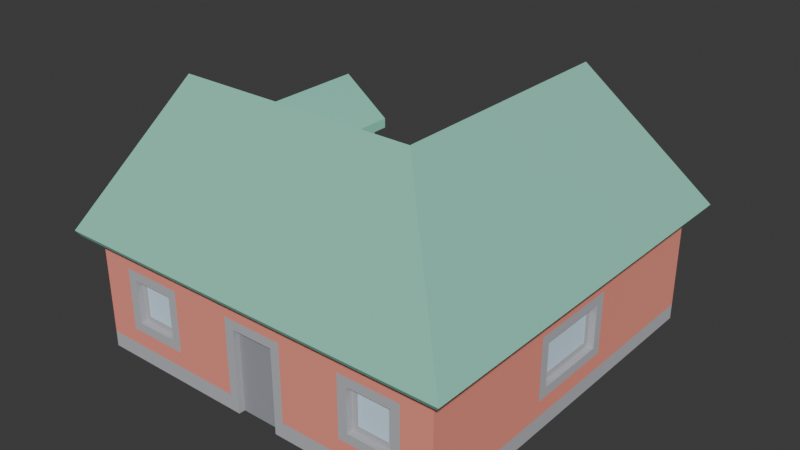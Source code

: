 # Source: House2.blend  (saved by Blender 4.1.24; exported with 4.5.12 LTS)
import bpy
from mathutils import Matrix  # noqa: F401  (used for matrix-valued properties, if any)

bpy.ops.wm.read_factory_settings(use_empty=True)
scene = bpy.context.scene
scene.name = 'Scene'

# ---- materials (node trees are filled in below, after node groups)
mat_border = bpy.data.materials.new('border')
mat_border.use_backface_culling = True
mat_border.use_transparent_shadow = False
mat_border.diffuse_color = (0.5608, 0.5686, 0.6, 1.0)
mat_window = bpy.data.materials.new('window')
mat_window.use_backface_culling = True
mat_window.use_transparent_shadow = False
mat_window.diffuse_color = (0.7373, 0.8863, 1.0, 1.0)
mat_door = bpy.data.materials.new('door')
mat_door.use_backface_culling = True
mat_door.use_transparent_shadow = False
mat_door.diffuse_color = (0.3882, 0.4, 0.4471, 1.0)
mat_roof = bpy.data.materials.new('roof')
mat_roof.use_backface_culling = True
mat_roof.use_transparent_shadow = False
mat_roof.diffuse_color = (0.3373, 0.7373, 0.6, 1.0)
mat_defaultmat = bpy.data.materials.new('_defaultMat')
mat_defaultmat.use_backface_culling = True
mat_defaultmat.use_transparent_shadow = False
mat_defaultmat.diffuse_color = (0.9528, 0.3748, 0.2921, 1.0)

# ---- material node trees
mat_border.use_nodes = True; mat_border.node_tree.nodes.clear()
_N = mat_border.node_tree.nodes; _L = mat_border.node_tree.links
n0 = _N.new('ShaderNodeBsdfPrincipled'); n0.name = 'Principled BSDF'; n0.location = (10, 300)
n0.inputs[0].default_value = (0.5608, 0.5686, 0.6, 1.0)
n0.inputs[1].default_value = 0.4
n0.inputs[2].default_value = 1.0
n0.inputs[20].default_value = 0.0
n1 = _N.new('ShaderNodeOutputMaterial'); n1.name = 'Material Output'; n1.location = (300, 300)
_L.new(n0.outputs[0], n1.inputs[0])
n1.is_active_output = True
mat_window.use_nodes = True; mat_window.node_tree.nodes.clear()
_N = mat_window.node_tree.nodes; _L = mat_window.node_tree.links
n0 = _N.new('ShaderNodeBsdfPrincipled'); n0.name = 'Principled BSDF'; n0.location = (10, 300)
n0.inputs[0].default_value = (0.7373, 0.8863, 1.0, 1.0)
n0.inputs[1].default_value = 0.4
n0.inputs[2].default_value = 1.0
n0.inputs[20].default_value = 0.0
n1 = _N.new('ShaderNodeOutputMaterial'); n1.name = 'Material Output'; n1.location = (300, 300)
_L.new(n0.outputs[0], n1.inputs[0])
n1.is_active_output = True
mat_door.use_nodes = True; mat_door.node_tree.nodes.clear()
_N = mat_door.node_tree.nodes; _L = mat_door.node_tree.links
n0 = _N.new('ShaderNodeBsdfPrincipled'); n0.name = 'Principled BSDF'; n0.location = (10, 300)
n0.inputs[0].default_value = (0.3882, 0.4, 0.4471, 1.0)
n0.inputs[1].default_value = 0.4
n0.inputs[2].default_value = 1.0
n0.inputs[20].default_value = 0.0
n1 = _N.new('ShaderNodeOutputMaterial'); n1.name = 'Material Output'; n1.location = (300, 300)
_L.new(n0.outputs[0], n1.inputs[0])
n1.is_active_output = True
mat_roof.use_nodes = True; mat_roof.node_tree.nodes.clear()
_N = mat_roof.node_tree.nodes; _L = mat_roof.node_tree.links
n0 = _N.new('ShaderNodeBsdfPrincipled'); n0.name = 'Principled BSDF'; n0.location = (10, 300)
n0.inputs[0].default_value = (0.3373, 0.7373, 0.6, 1.0)
n0.inputs[1].default_value = 0.4
n0.inputs[2].default_value = 1.0
n0.inputs[20].default_value = 0.0
n1 = _N.new('ShaderNodeOutputMaterial'); n1.name = 'Material Output'; n1.location = (300, 300)
_L.new(n0.outputs[0], n1.inputs[0])
n1.is_active_output = True
mat_defaultmat.use_nodes = True; mat_defaultmat.node_tree.nodes.clear()
_N = mat_defaultmat.node_tree.nodes; _L = mat_defaultmat.node_tree.links
n0 = _N.new('ShaderNodeBsdfPrincipled'); n0.name = 'Principled BSDF'; n0.location = (10, 300)
n0.inputs[0].default_value = (0.9528, 0.3748, 0.2921, 1.0)
n0.inputs[1].default_value = 0.4
n0.inputs[2].default_value = 1.0
n0.inputs[20].default_value = 0.0
n1 = _N.new('ShaderNodeOutputMaterial'); n1.name = 'Material Output'; n1.location = (300, 300)
_L.new(n0.outputs[0], n1.inputs[0])
n1.is_active_output = True

# ---- world
world_world = bpy.data.worlds.new('World'); scene.world = world_world
world_world.use_nodes = True; world_world.node_tree.nodes.clear()
_N = world_world.node_tree.nodes; _L = world_world.node_tree.links
n0 = _N.new('ShaderNodeOutputWorld'); n0.name = 'World Output'; n0.location = (300, 300)
n1 = _N.new('ShaderNodeBackground'); n1.name = 'Background'; n1.location = (10, 300)
n1.inputs[0].default_value = (0.05088, 0.05088, 0.05088, 1.0)
_L.new(n1.outputs[0], n0.inputs[0])
n0.is_active_output = True
world_world.color = (0.05088, 0.05088, 0.05088)
world_world.use_sun_shadow = False
world_world.sun_shadow_jitter_overblur = 0.0

# ---- meshes
me_house_type05 = bpy.data.meshes.new('house_type05')
me_house_type05.from_pydata([(-0.0334, -0.0596, 0.027), (-0.0334, -0.0576, 0.027), (-0.0334, -0.0596, 0.013), (-0.0334, -0.0576, 0.013), (-0.0474, -0.0576, 0.027), (-0.0334, -0.0576, 0.027), (-0.0474, -0.0596, 0.027), (-0.0334, -0.0596, 0.027), (-0.0474, -0.0576, 0.013), (-0.0474, -0.0596, 0.013), (-0.0334, -0.0576, 0.013), (-0.0334, -0.0596, 0.013), (-0.0474, -0.0596, 0.013), (-0.0474, -0.0576, 0.013), (-0.0474, -0.0596, 0.027), (-0.0474, -0.0576, 0.027), (-0.0504, -0.0596, 0.03), (-0.0504, -0.0596, 0.01), (-0.0474, -0.0596, 0.013), (-0.0474, -0.0596, 0.027), (-0.0334, -0.0596, 0.027), (-0.0304, -0.0596, 0.03), (-0.0334, -0.0596, 0.013), (-0.0304, -0.0596, 0.01), (-0.0474, -0.0576, 0.027), (-0.0474, -0.0576, 0.013), (-0.0454, -0.0576, 0.015), (-0.0454, -0.0576, 0.025), (-0.0354, -0.0576, 0.025), (-0.0334, -0.0576, 0.027), (-0.0354, -0.0576, 0.015), (-0.0334, -0.0576, 0.013), (-0.0604, -0.0596, 0.005), (-0.0604, 0.0204, 0.005), (-0.0604, -0.0596, 0.0), (-0.0604, 0.0204, 0.0), (-0.0604, -0.0596, 0.0), (-0.0074, -0.0596, 1.805e-17), (-0.0604, -0.0596, 0.005), (-0.0074, -0.0596, 0.027), (-0.0104, -0.0596, 0.005), (-0.0104, -0.0596, 0.03), (0.0066, -0.0596, 0.027), (0.0096, -0.0596, 0.03), (0.0096, -0.0596, 0.005), (0.0066, -0.0596, 1.805e-17), (0.0596, -0.0596, 0.005), (0.0596, -0.0596, 0.0), (0.0596, 0.0604, 0.0), (0.0596, -0.0596, 0.0), (0.0096, 0.0604, 1.805e-17), (0.0096, 0.0614, 1.805e-17), (0.0066, -0.0596, 1.805e-17), (0.0066, -0.0576, 1.805e-17), (0.0066, 0.0584, 1.805e-17), (0.0066, 0.0614, 1.805e-17), (-0.0074, 0.0584, 1.805e-17), (-0.0074, 0.0614, 1.805e-17), (-0.0074, -0.0576, 1.805e-17), (-0.0104, 0.0614, 1.692e-17), (-0.0604, 0.0204, 0.0), (-0.0564, 0.0204, 1.692e-17), (-0.0604, -0.0596, 0.0), (-0.0564, 0.0214, 1.692e-17), (-0.0534, 0.0214, 1.805e-17), (-0.0534, 0.0184, 1.805e-17), (-0.0274, 0.0184, 1.805e-17), (-0.0244, 0.0214, 1.805e-17), (-0.0274, 0.0214, 1.805e-17), (-0.0244, 0.0204, 1.805e-17), (-0.0204, 0.0204, 1.028e-17), (-0.0104, 0.0604, 1.692e-17), (-0.0204, 0.0604, 0.0), (-0.0074, -0.0596, 1.805e-17), (-0.0404, 0.0182, 0.05727), (-0.03252, 0.0182, 0.0514), (-0.0404, 0.0162, 0.05727), (-0.03252, 0.0162, 0.0514), (-0.0294, 0.0182, 0.05157), (-0.0294, 0.0182, 0.0494), (-0.03252, 0.0182, 0.0514), (-0.0404, 0.0182, 0.05976), (-0.0404, 0.0182, 0.05727), (-0.0514, 0.0182, 0.05157), (-0.04828, 0.0182, 0.0514), (-0.0514, 0.0182, 0.0494), (-0.04828, 0.0182, 0.0514), (-0.0404, 0.0182, 0.05727), (-0.04828, 0.0162, 0.0514), (-0.0404, 0.0162, 0.05727), (-0.04828, 0.0162, 0.0514), (-0.03252, 0.0162, 0.0514), (-0.04828, 0.0182, 0.0514), (-0.03252, 0.0182, 0.0514), (0.0066, -0.0596, 0.027), (0.0066, -0.0576, 0.027), (0.0066, -0.0596, 1.805e-17), (0.0066, -0.0576, 1.805e-17), (-0.0074, -0.0576, 0.027), (0.0066, -0.0576, 0.027), (-0.0074, -0.0596, 0.027), (0.0066, -0.0596, 0.027), (-0.0074, -0.0596, 1.805e-17), (-0.0074, -0.0576, 1.805e-17), (-0.0074, -0.0596, 0.027), (-0.0074, -0.0576, 0.027), (-0.0244, 0.0204, 0.005), (-0.0204, 0.0204, 0.005), (-0.0244, 0.0204, 1.805e-17), (-0.0204, 0.0204, 1.028e-17), (-0.0534, 0.0214, 0.027), (-0.0274, 0.0214, 0.027), (-0.0534, 0.0184, 0.027), (-0.0274, 0.0184, 0.027), (-0.0564, 0.0204, 0.005), (-0.0564, 0.0204, 1.692e-17), (-0.0604, 0.0204, 0.005), (-0.0604, 0.0204, 0.0), (-0.0564, 0.0204, 0.005), (-0.0564, 0.0204, 0.03), (-0.0564, 0.0204, 1.692e-17), (-0.0564, 0.0214, 0.03), (-0.0564, 0.0214, 1.692e-17), (-0.0274, 0.0184, 0.027), (-0.0274, 0.0214, 0.027), (-0.0274, 0.0184, 1.805e-17), (-0.0274, 0.0214, 1.805e-17), (-0.0564, 0.0204, 0.03), (-0.0244, 0.0204, 0.03), (-0.0564, 0.0214, 0.03), (-0.0244, 0.0214, 0.03), (-0.0534, 0.0184, 1.805e-17), (-0.0534, 0.0214, 1.805e-17), (-0.0534, 0.0184, 0.027), (-0.0534, 0.0214, 0.027), (-0.0274, 0.0214, 1.805e-17), (-0.0274, 0.0214, 0.027), (-0.0244, 0.0214, 1.805e-17), (-0.0244, 0.0214, 0.03), (-0.0534, 0.0214, 0.027), (-0.0564, 0.0214, 0.03), (-0.0534, 0.0214, 1.805e-17), (-0.0564, 0.0214, 1.692e-17), (-0.0244, 0.0204, 0.005), (-0.0244, 0.0204, 1.805e-17), (-0.0244, 0.0204, 0.03), (-0.0244, 0.0214, 1.805e-17), (-0.0244, 0.0214, 0.03), (-0.0204, 0.0204, 0.005), (-0.0204, 0.0604, 0.005), (-0.0204, 0.0204, 1.028e-17), (-0.0204, 0.0604, 0.0), (0.0326, -0.0576, 0.027), (0.0326, -0.0576, 0.013), (0.0346, -0.0576, 0.015), (0.0346, -0.0576, 0.025), (0.0446, -0.0576, 0.025), (0.0466, -0.0576, 0.027), (0.0446, -0.0576, 0.015), (0.0466, -0.0576, 0.013), (0.0326, -0.0576, 0.013), (0.0326, -0.0596, 0.013), (0.0466, -0.0576, 0.013), (0.0466, -0.0596, 0.013), (0.0466, -0.0596, 0.027), (0.0466, -0.0576, 0.027), (0.0466, -0.0596, 0.013), (0.0466, -0.0576, 0.013), (0.0326, -0.0576, 0.027), (0.0466, -0.0576, 0.027), (0.0326, -0.0596, 0.027), (0.0466, -0.0596, 0.027), (0.0326, -0.0596, 0.013), (0.0326, -0.0576, 0.013), (0.0326, -0.0596, 0.027), (0.0326, -0.0576, 0.027), (0.0296, -0.0596, 0.03), (0.0296, -0.0596, 0.01), (0.0326, -0.0596, 0.013), (0.0326, -0.0596, 0.027), (0.0466, -0.0596, 0.027), (0.0496, -0.0596, 0.03), (0.0466, -0.0596, 0.013), (0.0496, -0.0596, 0.01), (0.0596, -0.0596, 0.0), (0.0596, 0.0604, 0.0), (0.0596, -0.0596, 0.005), (0.0596, 0.0604, 0.005), (-0.0104, 0.0604, 0.005), (-0.0104, 0.0604, 1.692e-17), (-0.0204, 0.0604, 0.005), (-0.0204, 0.0604, 0.0), (0.0096, 0.0604, 0.005), (0.0596, 0.0604, 0.005), (0.0096, 0.0604, 1.805e-17), (0.0596, 0.0604, 0.0), (0.0066, 0.0614, 1.805e-17), (0.0066, 0.0614, 0.027), (0.0096, 0.0614, 1.805e-17), (0.0096, 0.0614, 0.03), (-0.0074, 0.0614, 0.027), (-0.0104, 0.0614, 0.03), (-0.0074, 0.0614, 1.805e-17), (-0.0104, 0.0614, 1.692e-17), (-0.0074, 0.0614, 0.027), (0.0066, 0.0614, 0.027), (-0.0074, 0.0584, 0.027), (0.0066, 0.0584, 0.027), (-0.0074, 0.0584, 1.805e-17), (-0.0074, 0.0614, 1.805e-17), (-0.0074, 0.0584, 0.027), (-0.0074, 0.0614, 0.027), (-0.0104, 0.0604, 0.03), (0.0096, 0.0604, 0.03), (-0.0104, 0.0614, 0.03), (0.0096, 0.0614, 0.03), (0.0066, 0.0584, 0.027), (0.0066, 0.0614, 0.027), (0.0066, 0.0584, 1.805e-17), (0.0066, 0.0614, 1.805e-17), (-0.0104, 0.0604, 0.005), (-0.0104, 0.0604, 0.03), (-0.0104, 0.0604, 1.692e-17), (-0.0104, 0.0614, 0.03), (-0.0104, 0.0614, 1.692e-17), (0.0096, 0.0604, 0.005), (0.0096, 0.0604, 1.805e-17), (0.0096, 0.0604, 0.03), (0.0096, 0.0614, 1.805e-17), (0.0096, 0.0614, 0.03), (0.0576, -0.0116, 0.027), (0.0576, 0.0124, 0.027), (0.0596, -0.0116, 0.027), (0.0596, 0.0124, 0.027), (0.0596, -0.0116, 0.027), (0.0596, -0.0116, 0.013), (0.0576, -0.0116, 0.027), (0.0576, -0.0116, 0.013), (0.0596, -0.0146, 0.01), (0.0596, 0.0154, 0.01), (0.0596, 0.0124, 0.013), (0.0596, -0.0116, 0.013), (0.0596, -0.0116, 0.027), (0.0596, -0.0146, 0.03), (0.0596, 0.0124, 0.027), (0.0596, 0.0154, 0.03), (0.0576, -0.0116, 0.013), (0.0576, 0.0124, 0.013), (0.0576, 0.0104, 0.015), (0.0576, -0.0096, 0.015), (0.0576, -0.0096, 0.025), (0.0576, -0.0116, 0.027), (0.0576, 0.0104, 0.025), (0.0576, 0.0124, 0.027), (0.0576, -0.0116, 0.013), (0.0596, -0.0116, 0.013), (0.0576, 0.0124, 0.013), (0.0596, 0.0124, 0.013), (0.0576, 0.0124, 0.027), (0.0576, 0.0124, 0.013), (0.0596, 0.0124, 0.027), (0.0596, 0.0124, 0.013), (0.0276, 0.0604, 0.027), (0.0516, 0.0604, 0.027), (0.0276, 0.0584, 0.027), (0.0516, 0.0584, 0.027), (0.0546, 0.0604, 0.03), (0.0546, 0.0604, 0.01), (0.0516, 0.0604, 0.013), (0.0516, 0.0604, 0.027), (0.0276, 0.0604, 0.027), (0.0246, 0.0604, 0.03), (0.0276, 0.0604, 0.013), (0.0246, 0.0604, 0.01), (0.0276, 0.0584, 0.013), (0.0516, 0.0584, 0.013), (0.0276, 0.0604, 0.013), (0.0516, 0.0604, 0.013), (0.0276, 0.0584, 0.013), (0.0276, 0.0604, 0.013), (0.0276, 0.0584, 0.027), (0.0276, 0.0604, 0.027), (0.0516, 0.0584, 0.027), (0.0516, 0.0604, 0.027), (0.0516, 0.0584, 0.013), (0.0516, 0.0604, 0.013), (0.0516, 0.0584, 0.027), (0.0516, 0.0584, 0.013), (0.0496, 0.0584, 0.015), (0.0496, 0.0584, 0.025), (0.0296, 0.0584, 0.025), (0.0276, 0.0584, 0.027), (0.0296, 0.0584, 0.015), (0.0276, 0.0584, 0.013), (-0.04828, 0.0162, 0.0514), (-0.0404, 0.0162, 0.05727), (-0.03252, 0.0162, 0.0514), (-0.0484, 0.0184, 0.022), (-0.0314, 0.0184, 0.022), (-0.0484, 0.0184, 0.018), (-0.0314, 0.0184, 0.018), (0.0016, 0.0584, 0.022), (0.0016, 0.0584, 0.005), (-0.0024, 0.0584, 0.022), (-0.0024, 0.0584, 0.005), (-0.0454, -0.0576, 0.025), (-0.0454, -0.0576, 0.015), (-0.0354, -0.0576, 0.025), (-0.0354, -0.0576, 0.015), (0.0346, -0.0576, 0.025), (0.0346, -0.0576, 0.015), (0.0446, -0.0576, 0.025), (0.0446, -0.0576, 0.015), (0.0576, -0.0096, 0.015), (0.0576, 0.0104, 0.015), (0.0576, -0.0096, 0.025), (0.0576, 0.0104, 0.025), (0.0496, 0.0584, 0.025), (0.0496, 0.0584, 0.015), (0.0296, 0.0584, 0.025), (0.0296, 0.0584, 0.015), (-0.0074, -0.0576, 0.027), (-0.0074, -0.0576, 1.805e-17), (0.0066, -0.0576, 0.027), (0.0066, -0.0576, 1.805e-17), (-0.0534, 0.0184, 0.027), (-0.0274, 0.0184, 0.027), (-0.0484, 0.0184, 0.022), (-0.0484, 0.0184, 0.018), (-0.0534, 0.0184, 1.805e-17), (-0.0274, 0.0184, 1.805e-17), (-0.0314, 0.0184, 0.018), (0.0066, 0.0584, 0.027), (0.0066, 0.0584, 1.805e-17), (0.0016, 0.0584, 0.005), (-0.0074, 0.0584, 0.027), (0.0016, 0.0584, 0.022), (-0.0024, 0.0584, 0.005), (-0.0074, 0.0584, 1.805e-17), (-0.0314, 0.0184, 0.022), (-0.0024, 0.0584, 0.022), (-0.0604, -0.0196, 0.07), (-0.0604, -0.0596, 0.04), (-0.0654, -0.0196, 0.07), (0.0596, -0.0596, 0.04), (-0.0654, -0.0636, 0.037), (0.0636, -0.0636, 0.037), (-0.0654, -0.0654, 0.0394), (-0.0654, -0.0196, 0.07375), (-0.0654, -0.0636, 0.037), (-0.0654, -0.0196, 0.07), (-0.0654, 0.0244, 0.037), (-0.0654, 0.0262, 0.0394), (-0.0654, -0.0196, 0.07375), (-0.0654, -0.0654, 0.0394), (0.0196, -0.0196, 0.07375), (0.0654, -0.0654, 0.0394), (-0.0654, -0.0654, 0.0394), (-0.0654, -0.0636, 0.037), (0.0654, -0.0654, 0.0394), (0.0636, -0.0636, 0.037), (-0.0404, 0.0232, 0.06475), (-0.0254, 0.0232, 0.05357), (-0.0404, 0.0182, 0.06475), (-0.0254, 0.0182, 0.05357), (-0.0554, 0.0232, 0.05357), (-0.0404, 0.0232, 0.06475), (-0.0554, 0.0182, 0.05357), (-0.0404, 0.0182, 0.06475), (-0.0404, 0.0232, 0.06775), (-0.0404, -0.0116, 0.06775), (-0.0254, 0.0232, 0.05657), (-0.0254, 0.0033, 0.05657), (-0.0254, 0.0232, 0.05357), (-0.0404, 0.0232, 0.06475), (-0.0254, 0.0232, 0.05657), (-0.0404, 0.0232, 0.06775), (-0.0554, 0.0232, 0.05657), (-0.0554, 0.0232, 0.05357), (-0.0254, 0.0073, 0.05357), (-0.0254, 0.0182, 0.05357), (-0.0254, 0.0033, 0.05657), (-0.0254, 0.0232, 0.05357), (-0.0254, 0.0232, 0.05657), (-0.0554, 0.0033, 0.05657), (-0.0404, -0.0116, 0.06775), (-0.0554, 0.0232, 0.05657), (-0.0404, 0.0232, 0.06775), (-0.0554, 0.0073, 0.05357), (-0.0554, 0.0033, 0.05657), (-0.0554, 0.0182, 0.05357), (-0.0554, 0.0232, 0.05657), (-0.0554, 0.0232, 0.05357), (-0.0262, 0.0262, 0.0394), (-0.0244, 0.0244, 0.037), (-0.0654, 0.0262, 0.0394), (-0.0654, 0.0244, 0.037), (-0.0204, 0.0262, 0.0394), (-0.0204, 0.0244, 0.037), (-0.0212, 0.0262, 0.0394), (-0.0204, 0.0204, 0.04), (-0.0244, 0.0244, 0.037), (-0.0204, 0.0244, 0.037), (-0.0604, -0.0196, 0.07), (-0.0654, -0.0196, 0.07), (-0.0604, 0.0204, 0.04), (-0.0654, 0.0244, 0.037), (-0.0262, 0.0212, 0.0394), (-0.0254, 0.0204, 0.04), (-0.0212, 0.0262, 0.0394), (-0.0204, 0.0254, 0.04), (-0.0204, 0.0262, 0.0394), (-0.0554, 0.0073, 0.05357), (-0.0654, -0.0196, 0.07375), (-0.0554, 0.0033, 0.05657), (-0.0404, -0.0116, 0.06775), (-0.0254, 0.0073, 0.05357), (-0.0254, 0.0033, 0.05657), (-0.0254, 0.0182, 0.0454), (0.0196, -0.0196, 0.07375), (-0.0654, 0.0262, 0.0394), (-0.0554, 0.0182, 0.0454), (-0.0262, 0.0262, 0.0394), (-0.0262, 0.0212, 0.0394), (-0.0262, 0.0204, 0.0394), (-0.0254, 0.0204, 0.04), (-0.0262, 0.0654, 0.0394), (-0.0244, 0.0654, 0.037), (-0.0262, 0.0262, 0.0394), (-0.0262, 0.0204, 0.0394), (-0.0262, 0.0212, 0.0394), (-0.0244, 0.0204, 0.037), (-0.0244, 0.0244, 0.037), (0.0654, -0.0654, 0.0394), (0.0636, -0.0636, 0.037), (0.0654, 0.0654, 0.0394), (0.0636, 0.0654, 0.037), (0.0196, 0.0604, 0.07), (0.0196, 0.0654, 0.07), (0.0596, 0.0604, 0.04), (0.0636, 0.0654, 0.037), (0.0636, -0.0636, 0.037), (0.0596, -0.0596, 0.04), (-0.0262, 0.0262, 0.0394), (0.0196, -0.0196, 0.07375), (-0.0262, 0.0654, 0.0394), (0.0196, 0.0654, 0.07375), (0.0636, 0.0654, 0.037), (0.0196, 0.0654, 0.07), (0.0654, 0.0654, 0.0394), (0.0196, 0.0654, 0.07375), (-0.0262, 0.0654, 0.0394), (-0.0244, 0.0654, 0.037), (-0.0204, 0.0204, 0.04), (-0.0244, 0.0204, 0.037), (-0.0244, 0.0244, 0.037), (-0.0244, 0.0654, 0.037), (-0.0212, 0.0262, 0.0394), (-0.0204, 0.0254, 0.04), (-0.0204, 0.0604, 0.04), (0.0196, 0.0654, 0.07), (0.0196, 0.0604, 0.07), (0.0196, -0.0196, 0.07375), (0.0654, -0.0654, 0.0394), (0.0196, 0.0654, 0.07375), (0.0654, 0.0654, 0.0394), (0.0496, -0.0596, 0.01), (0.0296, -0.0596, 0.01), (0.0096, -0.0596, 0.005), (-0.0604, -0.0596, 0.005), (-0.0104, -0.0596, 0.005), (-0.0304, -0.0596, 0.01), (-0.0304, -0.0596, 0.01), (-0.0504, -0.0596, 0.01), (-0.0604, -0.0596, 0.005), (-0.0604, -0.0596, 0.04), (-0.0604, -0.0596, 0.005), (-0.0504, -0.0596, 0.01), (-0.0504, -0.0596, 0.03), (-0.0604, -0.0596, 0.04), (-0.0304, -0.0596, 0.03), (0.0596, -0.0596, 0.04), (-0.0304, -0.0596, 0.03), (-0.0304, -0.0596, 0.01), (-0.0104, -0.0596, 0.03), (-0.0104, -0.0596, 0.03), (-0.0104, -0.0596, 0.03), (-0.0104, -0.0596, 0.005), (0.0096, -0.0596, 0.03), (0.0096, -0.0596, 0.03), (0.0096, -0.0596, 0.005), (0.0296, -0.0596, 0.01), (0.0296, -0.0596, 0.03), (0.0296, -0.0596, 0.03), (0.0496, -0.0596, 0.03), (0.0496, -0.0596, 0.03), (0.0496, -0.0596, 0.01), (0.0596, -0.0596, 0.04), (-0.0504, -0.0596, 0.03), (0.0596, -0.0596, 0.005), (0.0096, -0.0596, 0.005), (0.0596, -0.0596, 0.005), (0.0496, -0.0596, 0.01), (-0.0554, 0.0182, 0.0454), (-0.0554, 0.0073, 0.05357), (-0.0554, 0.0182, 0.05357), (-0.0294, 0.0182, 0.05157), (-0.0254, 0.0182, 0.05357), (-0.0294, 0.0182, 0.0494), (-0.0514, 0.0182, 0.0494), (-0.0294, 0.0182, 0.0494), (-0.0254, 0.0182, 0.0454), (-0.0254, 0.0182, 0.05357), (-0.0254, 0.0182, 0.0454), (-0.0404, 0.0182, 0.06475), (-0.0404, 0.0182, 0.05976), (-0.0404, 0.0182, 0.05976), (-0.0554, 0.0182, 0.05357), (-0.0404, 0.0182, 0.05976), (-0.0294, 0.0182, 0.05157), (-0.0514, 0.0182, 0.05157), (-0.0514, 0.0182, 0.05157), (-0.0514, 0.0182, 0.0494), (-0.0554, 0.0182, 0.05357), (-0.0554, 0.0182, 0.0454), (-0.0254, 0.0182, 0.0454), (-0.0554, 0.0182, 0.0454), (-0.0514, 0.0182, 0.0494), (-0.0254, 0.0182, 0.05357), (-0.0254, 0.0073, 0.05357), (-0.0254, 0.0182, 0.0454), (-0.0604, -0.0596, 0.04), (-0.0604, -0.0196, 0.07), (-0.0604, -0.0596, 0.005), (-0.0604, -0.0196, 0.07), (-0.0604, 0.0204, 0.04), (-0.0604, 0.0204, 0.005), (-0.0604, -0.0596, 0.005), (-0.0604, 0.0204, 0.04), (-0.0204, 0.0254, 0.04), (-0.0212, 0.0262, 0.0394), (-0.0204, 0.0262, 0.0394), (-0.0204, 0.0204, 0.04), (-0.0204, 0.0244, 0.037), (-0.0204, 0.0204, 0.005), (-0.0204, 0.0244, 0.037), (-0.0204, 0.0262, 0.0394), (-0.0204, 0.0262, 0.0394), (-0.0204, 0.0604, 0.04), (-0.0204, 0.0254, 0.04), (-0.0204, 0.0604, 0.04), (-0.0204, 0.0604, 0.005), (-0.0204, 0.0204, 0.005), (-0.0204, 0.0204, 0.04), (-0.0204, 0.0204, 0.005), (-0.0244, 0.0204, 0.03), (-0.0244, 0.0204, 0.005), (-0.0244, 0.0204, 0.03), (-0.0204, 0.0204, 0.005), (-0.0254, 0.0204, 0.04), (-0.0262, 0.0204, 0.0394), (-0.0604, 0.0204, 0.04), (-0.0262, 0.0204, 0.0394), (-0.0244, 0.0204, 0.037), (-0.0244, 0.0204, 0.037), (-0.0204, 0.0204, 0.04), (-0.0244, 0.0204, 0.03), (-0.0564, 0.0204, 0.03), (-0.0564, 0.0204, 0.03), (-0.0564, 0.0204, 0.005), (-0.0604, 0.0204, 0.005), (-0.0604, 0.0204, 0.04), (-0.0564, 0.0204, 0.005), (0.0596, 0.0154, 0.03), (0.0596, 0.0154, 0.01), (0.0596, 0.0604, 0.005), (0.0596, -0.0596, 0.005), (0.0596, 0.0604, 0.005), (0.0596, 0.0154, 0.01), (0.0596, -0.0146, 0.01), (0.0596, -0.0146, 0.03), (0.0596, -0.0596, 0.04), (0.0596, -0.0596, 0.005), (0.0596, -0.0146, 0.03), (0.0596, 0.0154, 0.03), (0.0596, -0.0596, 0.04), (0.0596, -0.0146, 0.01), (0.0596, 0.0604, 0.04), (0.0596, 0.0604, 0.005), (0.0596, 0.0604, 0.04), (0.0596, 0.0154, 0.03), (0.0596, 0.0604, 0.005), (0.0096, 0.0604, 0.005), (0.0246, 0.0604, 0.01), (0.0196, 0.0604, 0.07), (0.0596, 0.0604, 0.04), (-0.0204, 0.0604, 0.04), (-0.0204, 0.0604, 0.04), (0.0546, 0.0604, 0.03), (0.0246, 0.0604, 0.01), (0.0546, 0.0604, 0.01), (0.0596, 0.0604, 0.005), (0.0596, 0.0604, 0.04), (0.0596, 0.0604, 0.005), (0.0546, 0.0604, 0.01), (0.0546, 0.0604, 0.03), (0.0246, 0.0604, 0.03), (0.0246, 0.0604, 0.03), (0.0246, 0.0604, 0.01), (0.0096, 0.0604, 0.03), (0.0096, 0.0604, 0.03), (0.0096, 0.0604, 0.03), (0.0096, 0.0604, 0.005), (-0.0104, 0.0604, 0.03), (-0.0104, 0.0604, 0.03), (-0.0104, 0.0604, 0.005), (-0.0204, 0.0604, 0.005), (-0.0204, 0.0604, 0.04), (-0.0104, 0.0604, 0.005)], [], [(0, 1, 2), (3, 2, 1), (4, 5, 6), (7, 6, 5), (8, 9, 10), (11, 10, 9), (12, 13, 14), (15, 14, 13), (16, 17, 18), (19, 16, 18), (19, 20, 21), (20, 22, 21), (21, 16, 19), (21, 22, 23), (22, 18, 17), (17, 23, 22), (24, 25, 26), (27, 24, 26), (27, 28, 29), (28, 30, 29), (29, 24, 27), (29, 30, 31), (30, 26, 25), (25, 31, 30), (32, 33, 34), (35, 34, 33), (36, 37, 38), (37, 39, 40), (40, 38, 37), (41, 40, 39), (39, 42, 43), (43, 41, 39), (43, 42, 44), (42, 45, 44), (44, 45, 46), (47, 46, 45), (48, 49, 50), (51, 50, 52), (52, 50, 49), (53, 54, 52), (54, 55, 51), (54, 51, 52), (56, 54, 53), (57, 56, 58), (59, 57, 58), (60, 61, 62), (61, 63, 64), (61, 64, 62), (64, 65, 62), (65, 66, 62), (66, 67, 62), (66, 68, 67), (67, 69, 62), (69, 70, 62), (71, 59, 58), (71, 58, 70), (70, 58, 62), (70, 72, 71), (58, 56, 53), (73, 62, 58), (74, 75, 76), (77, 76, 75), (78, 79, 80), (81, 78, 82), (81, 82, 83), (82, 78, 80), (82, 84, 83), (84, 80, 79), (84, 79, 83), (85, 83, 79), (86, 87, 88), (89, 88, 87), (90, 91, 92), (93, 92, 91), (94, 95, 96), (97, 96, 95), (98, 99, 100), (101, 100, 99), (102, 103, 104), (105, 104, 103), (106, 107, 108), (109, 108, 107), (110, 111, 112), (113, 112, 111), (114, 115, 116), (117, 116, 115), (118, 119, 120), (119, 121, 120), (122, 120, 121), (123, 124, 125), (126, 125, 124), (127, 128, 129), (130, 129, 128), (131, 132, 133), (134, 133, 132), (135, 136, 137), (138, 137, 136), (136, 139, 140), (139, 141, 140), (140, 138, 136), (142, 140, 141), (143, 144, 145), (144, 146, 145), (147, 145, 146), (148, 149, 150), (151, 150, 149), (152, 153, 154), (155, 152, 154), (155, 156, 157), (156, 158, 157), (157, 152, 155), (157, 158, 159), (158, 154, 153), (153, 159, 158), (160, 161, 162), (163, 162, 161), (164, 165, 166), (167, 166, 165), (168, 169, 170), (171, 170, 169), (172, 173, 174), (175, 174, 173), (176, 177, 178), (179, 176, 178), (179, 180, 181), (180, 182, 181), (181, 176, 179), (181, 182, 183), (182, 178, 177), (177, 183, 182), (184, 185, 186), (187, 186, 185), (188, 189, 190), (191, 190, 189), (192, 193, 194), (195, 194, 193), (196, 197, 198), (199, 198, 197), (197, 200, 201), (200, 202, 201), (201, 199, 197), (203, 201, 202), (204, 205, 206), (207, 206, 205), (208, 209, 210), (211, 210, 209), (212, 213, 214), (215, 214, 213), (216, 217, 218), (219, 218, 217), (220, 221, 222), (221, 223, 222), (224, 222, 223), (225, 226, 227), (226, 228, 227), (229, 227, 228), (230, 231, 232), (233, 232, 231), (234, 235, 236), (237, 236, 235), (238, 239, 240), (241, 238, 240), (241, 242, 243), (242, 244, 243), (243, 244, 245), (243, 238, 241), (244, 240, 239), (239, 245, 244), (246, 247, 248), (249, 246, 248), (249, 250, 251), (250, 252, 251), (251, 252, 253), (251, 246, 249), (252, 248, 247), (247, 253, 252), (254, 255, 256), (257, 256, 255), (258, 259, 260), (261, 260, 259), (262, 263, 264), (265, 264, 263), (266, 267, 268), (269, 266, 268), (269, 270, 271), (270, 272, 271), (271, 272, 273), (271, 266, 269), (272, 268, 267), (267, 273, 272), (274, 275, 276), (277, 276, 275), (278, 279, 280), (281, 280, 279), (282, 283, 284), (285, 284, 283), (286, 287, 288), (289, 286, 288), (289, 290, 291), (290, 292, 291), (291, 292, 293), (291, 286, 289), (292, 288, 287), (287, 293, 292), (294, 295, 296), (297, 298, 299), (300, 299, 298), (301, 302, 303), (304, 303, 302), (305, 306, 307), (308, 307, 306), (309, 310, 311), (312, 311, 310), (313, 314, 315), (316, 315, 314), (317, 318, 319), (320, 319, 318), (321, 322, 323), (324, 323, 322), (325, 326, 327), (325, 328, 329), (330, 331, 326), (330, 329, 328), (332, 333, 334), (335, 332, 336), (335, 337, 338), (333, 338, 337), (327, 328, 325), (327, 326, 339), (339, 326, 331), (331, 330, 328), (336, 340, 335), (336, 332, 334), (340, 337, 335), (337, 334, 333), (341, 342, 343), (342, 344, 345), (345, 343, 342), (346, 345, 344), (347, 348, 349), (349, 348, 350), (350, 348, 351), (352, 351, 348), (353, 354, 355), (356, 355, 354), (357, 358, 359), (360, 359, 358), (361, 362, 363), (364, 363, 362), (365, 366, 367), (368, 367, 366), (369, 370, 371), (372, 371, 370), (373, 374, 375), (376, 375, 374), (376, 374, 377), (378, 377, 374), (379, 380, 381), (380, 382, 381), (383, 381, 382), (384, 385, 386), (387, 386, 385), (388, 389, 390), (389, 391, 390), (392, 390, 391), (393, 394, 395), (396, 395, 394), (397, 398, 399), (394, 399, 398), (400, 401, 402), (403, 404, 405), (404, 406, 405), (401, 407, 406), (405, 406, 407), (408, 405, 407), (409, 410, 411), (412, 413, 414), (414, 413, 415), (416, 417, 418), (413, 419, 415), (417, 415, 419), (420, 413, 421), (420, 421, 422), (421, 413, 412), (421, 418, 422), (418, 417, 419), (419, 422, 418), (423, 424, 425), (426, 427, 428), (429, 430, 431), (432, 428, 427), (432, 431, 430), (433, 434, 435), (436, 435, 434), (437, 438, 439), (438, 440, 439), (441, 439, 440), (441, 442, 439), (443, 444, 445), (446, 445, 444), (447, 448, 449), (450, 449, 448), (450, 448, 451), (452, 451, 448), (453, 454, 455), (455, 456, 457), (457, 456, 458), (458, 456, 459), (456, 460, 459), (461, 459, 460), (462, 463, 464), (465, 464, 463), (466, 467, 468), (469, 470, 471), (472, 473, 474), (475, 476, 477), (478, 479, 477), (478, 480, 481), (482, 483, 484), (482, 485, 481), (486, 483, 487), (486, 488, 481), (489, 490, 491), (489, 492, 481), (493, 488, 491), (493, 494, 481), (495, 496, 481), (497, 479, 498), (497, 496, 499), (500, 501, 502), (503, 504, 505), (506, 507, 508), (509, 510, 511), (512, 513, 508), (514, 507, 515), (514, 516, 517), (518, 507, 519), (518, 520, 517), (521, 522, 517), (523, 522, 524), (525, 526, 527), (528, 529, 530), (531, 532, 533), (534, 535, 533), (536, 537, 538), (539, 540, 541), (542, 543, 544), (545, 546, 544), (547, 548, 544), (547, 549, 550), (551, 552, 550), (553, 554, 555), (556, 557, 558), (559, 560, 561), (562, 563, 561), (564, 565, 555), (564, 557, 561), (566, 567, 561), (568, 569, 561), (570, 571, 572), (573, 574, 575), (576, 577, 578), (579, 580, 581), (579, 582, 578), (583, 584, 581), (585, 582, 586), (585, 584, 587), (588, 589, 590), (591, 592, 593), (594, 595, 596), (597, 595, 598), (599, 600, 601), (602, 603, 604), (605, 595, 604), (605, 606, 596), (607, 608, 609), (607, 610, 596), (611, 608, 612), (611, 613, 596), (614, 615, 596), (616, 617, 618)])
me_house_type05.polygons.foreach_set('use_smooth', [0, 0, 0, 0, 0, 0, 0, 0, 0, 0, 0, 0, 0, 0, 0, 0, 0, 0, 0, 0, 0, 0, 0, 0, 0, 0, 0, 0, 0, 0, 0, 0, 0, 0, 0, 0, 0, 0, 0, 1, 0, 0, 0, 1, 0, 0, 0, 0, 0, 0, 0, 0, 0, 0, 0, 0, 0, 0, 0, 0, 0, 0, 0, 0, 0, 0, 0, 0, 0, 0, 1, 0, 0, 0, 0, 0, 0, 0, 0, 0, 0, 0, 0, 0, 0, 0, 1, 0, 0, 0, 0, 0, 0, 0, 0, 0, 0, 0, 0, 0, 0, 1, 0, 0, 0, 0, 0, 0, 0, 0, 0, 0, 0, 0, 0, 0, 0, 0, 0, 0, 0, 0, 0, 0, 0, 0, 0, 0, 0, 0, 0, 0, 0, 0, 0, 0, 0, 0, 0, 0, 0, 0, 0, 0, 0, 0, 0, 0, 0, 0, 1, 0, 0, 1, 0, 0, 0, 0, 0, 0, 0, 0, 0, 0, 0, 0, 0, 0, 0, 0, 0, 0, 0, 0, 0, 0, 0, 0, 0, 0, 0, 0, 0, 0, 0, 0, 0, 0, 0, 0, 0, 0, 0, 0, 0, 0, 0, 0, 0, 0, 0, 0, 0, 0, 0, 0, 0, 0, 0, 0, 0, 0, 0, 0, 0, 0, 0, 0, 0, 0, 0, 0, 0, 0, 0, 0, 0, 0, 0, 0, 0, 0, 0, 0, 0, 0, 0, 0, 0, 0, 0, 0, 0, 0, 0, 0, 0, 0, 0, 0, 0, 0, 0, 0, 0, 0, 0, 0, 0, 0, 0, 0, 0, 0, 0, 0, 0, 0, 0, 0, 0, 0, 0, 0, 0, 0, 0, 0, 1, 0, 0, 0, 0, 0, 0, 0, 0, 0, 0, 0, 0, 0, 0, 0, 0, 0, 0, 0, 0, 0, 0, 0, 0, 0, 0, 0, 0, 0, 0, 0, 0, 0, 0, 0, 0, 0, 0, 0, 0, 0, 0, 0, 0, 0, 0, 0, 0, 0, 0, 0, 0, 0, 0, 0, 0, 0, 0, 0, 0, 0, 0, 0, 0, 0, 0, 0, 0, 0, 0, 0, 0, 0, 0, 0, 0, 0, 0, 0, 0, 0, 0, 0, 0, 0, 0, 0, 0, 0, 0, 0, 0, 0, 0, 0, 0, 0, 0, 0, 0, 0, 0])
me_house_type05.polygons.foreach_set('material_index', [0, 0, 0, 0, 0, 0, 0, 0, 0, 0, 0, 0, 0, 0, 0, 0, 0, 0, 0, 0, 0, 0, 0, 0, 0, 0, 0, 0, 0, 0, 0, 0, 0, 0, 0, 0, 0, 0, 0, 0, 0, 0, 0, 0, 0, 0, 0, 0, 0, 0, 0, 0, 0, 0, 0, 0, 0, 0, 0, 0, 0, 0, 0, 0, 0, 0, 0, 0, 0, 0, 0, 0, 0, 0, 0, 0, 0, 0, 0, 0, 0, 0, 0, 0, 0, 0, 0, 0, 0, 0, 0, 0, 0, 0, 0, 0, 0, 0, 0, 0, 0, 0, 0, 0, 0, 0, 0, 0, 0, 0, 0, 0, 0, 0, 0, 0, 0, 0, 0, 0, 0, 0, 0, 0, 0, 0, 0, 0, 0, 0, 0, 0, 0, 0, 0, 0, 0, 0, 0, 0, 0, 0, 0, 0, 0, 0, 0, 0, 0, 0, 0, 0, 0, 0, 0, 0, 0, 0, 0, 0, 0, 0, 0, 0, 0, 0, 0, 0, 0, 0, 0, 0, 0, 0, 0, 0, 0, 0, 0, 0, 0, 0, 0, 0, 0, 0, 0, 0, 0, 0, 0, 0, 0, 0, 0, 0, 0, 0, 0, 0, 0, 0, 0, 0, 1, 1, 1, 1, 1, 1, 1, 1, 1, 1, 1, 1, 1, 2, 2, 2, 2, 2, 2, 2, 2, 2, 2, 2, 2, 2, 2, 2, 2, 2, 2, 3, 3, 3, 3, 3, 3, 3, 3, 3, 3, 3, 3, 3, 3, 3, 3, 3, 3, 3, 3, 3, 3, 3, 3, 3, 3, 3, 3, 3, 3, 3, 3, 3, 3, 3, 3, 3, 3, 3, 3, 3, 3, 3, 3, 3, 3, 3, 3, 3, 3, 3, 3, 3, 3, 3, 3, 3, 3, 3, 3, 3, 3, 3, 3, 3, 3, 3, 3, 3, 3, 3, 3, 3, 3, 3, 3, 3, 4, 4, 4, 4, 4, 4, 4, 4, 4, 4, 4, 4, 4, 4, 4, 4, 4, 4, 4, 4, 4, 4, 4, 4, 4, 4, 4, 4, 4, 4, 4, 4, 4, 4, 4, 4, 4, 4, 4, 4, 4, 4, 4, 4, 4, 4, 4, 4, 4, 4, 4, 4, 4, 4, 4, 4, 4, 4, 4, 4, 4, 4, 4, 4, 4, 4, 4, 4, 4])
_uv = me_house_type05.uv_layers.new(name='UVMap')
_uv.uv.foreach_set('vector', [23.46, 10.63, 22.68, 10.63, 23.46, 5.118, 22.68, 5.118, 23.46, 5.118, 22.68, 10.63, -18.66, 22.68, -13.15, 22.68, -18.66, 23.46, -13.15, 23.46, -18.66, 23.46, -13.15, 22.68, 18.66, 22.68, 18.66, 23.46, 13.15, 22.68, 13.15, 23.46, 13.15, 22.68, 18.66, 23.46, -23.46, 5.118, -22.68, 5.118, -23.46, 10.63, -22.68, 10.63, -23.46, 10.63, -22.68, 5.118, -19.84, 11.81, -19.84, 3.937, -18.66, 5.118, -18.66, 10.63, -19.84, 11.81, -18.66, 5.118, -18.66, 10.63, -13.15, 10.63, -11.97, 11.81, -13.15, 10.63, -13.15, 5.118, -11.97, 11.81, -11.97, 11.81, -19.84, 11.81, -18.66, 10.63, -11.97, 11.81, -13.15, 5.118, -11.97, 3.937, -13.15, 5.118, -18.66, 5.118, -19.84, 3.937, -19.84, 3.937, -11.97, 3.937, -13.15, 5.118, -18.66, 10.63, -18.66, 5.118, -17.87, 5.906, -17.87, 9.843, -18.66, 10.63, -17.87, 5.906, -17.87, 9.843, -13.94, 9.843, -13.15, 10.63, -13.94, 9.843, -13.94, 5.906, -13.15, 10.63, -13.15, 10.63, -18.66, 10.63, -17.87, 9.843, -13.15, 10.63, -13.94, 5.906, -13.15, 5.118, -13.94, 5.906, -17.87, 5.906, -18.66, 5.118, -18.66, 5.118, -13.15, 5.118, -13.94, 5.906, 23.46, 1.969, -8.031, 1.969, 23.46, 0.0, -8.031, 0.0, 23.46, 0.0, -8.031, 1.969, -23.78, 0.0, -2.913, 0.0, -23.78, 1.969, -2.913, 0.0, -2.913, 10.63, -4.094, 1.969, -4.094, 1.969, -23.78, 1.969, -2.913, 0.0, -4.094, 11.81, -4.094, 1.969, -2.913, 10.63, -2.913, 10.63, 2.598, 10.63, 3.78, 11.81, 3.78, 11.81, -4.094, 11.81, -2.913, 10.63, 3.78, 11.81, 2.598, 10.63, 3.78, 1.969, 2.598, 10.63, 2.598, 0.0, 3.78, 1.969, 3.78, 1.969, 2.598, 0.0, 23.46, 1.969, 23.46, 0.0, 23.46, 1.969, 2.598, 0.0, 23.46, -23.78, 23.46, 23.46, 3.78, -23.78, 3.78, -24.17, 3.78, -23.78, 2.598, 23.46, 2.598, 23.46, 3.78, -23.78, 23.46, 23.46, 2.598, 22.68, 2.598, -22.99, 2.598, 23.46, 2.598, -22.99, 2.598, -24.17, 3.78, -24.17, 2.598, -22.99, 3.78, -24.17, 2.598, 23.46, -2.913, -22.99, 2.598, -22.99, 2.598, 22.68, -2.913, -24.17, -2.913, -22.99, -2.913, 22.68, -4.094, -24.17, -2.913, -24.17, -2.913, 22.68, -23.78, -8.031, -22.2, -8.031, -23.78, 23.46, -22.2, -8.031, -22.2, -8.425, -21.02, -8.425, -22.2, -8.031, -21.02, -8.425, -23.78, 23.46, -21.02, -8.425, -21.02, -7.244, -23.78, 23.46, -21.02, -7.244, -10.79, -7.244, -23.78, 23.46, -10.79, -7.244, -9.606, -8.425, -23.78, 23.46, -10.79, -7.244, -10.79, -8.425, -9.606, -8.425, -9.606, -8.425, -9.606, -8.031, -23.78, 23.46, -9.606, -8.031, -8.031, -8.031, -23.78, 23.46, -4.094, -23.78, -4.094, -24.17, -2.913, 22.68, -4.094, -23.78, -2.913, 22.68, -8.031, -8.031, -8.031, -8.031, -2.913, 22.68, -23.78, 23.46, -8.031, -8.031, -8.031, -23.78, -4.094, -23.78, -2.913, 22.68, -2.913, -22.99, 2.598, 22.68, -2.913, 23.46, -23.78, 23.46, -2.913, 22.68, -7.165, 26.22, -7.165, 22.36, -6.378, 26.22, -6.378, 22.36, -6.378, 26.22, -7.165, 22.36, 11.57, 20.3, 11.57, 19.45, 12.8, 20.24, 15.91, 23.53, 11.57, 20.3, 15.91, 22.55, 15.91, 23.53, 15.91, 22.55, 20.24, 20.3, 15.91, 22.55, 11.57, 20.3, 12.8, 20.24, 15.91, 22.55, 19.01, 20.24, 20.24, 20.3, 19.01, 20.24, 12.8, 20.24, 11.57, 19.45, 19.01, 20.24, 11.57, 19.45, 20.24, 20.3, 20.24, 19.45, 20.24, 20.3, 11.57, 19.45, 7.165, -3.152, 7.165, 0.715, 6.378, -3.152, 6.378, 0.715, 6.378, -3.152, 7.165, 0.715, 19.01, -6.378, 12.8, -6.378, 19.01, -7.165, 12.8, -7.165, 19.01, -7.165, 12.8, -6.378, 23.46, 10.63, 22.68, 10.63, 23.46, 0.0, 22.68, 0.0, 23.46, 0.0, 22.68, 10.63, -2.913, 22.68, 2.598, 22.68, -2.913, 23.46, 2.598, 23.46, -2.913, 23.46, 2.598, 22.68, -23.46, 0.0, -22.68, 0.0, -23.46, 10.63, -22.68, 10.63, -23.46, 10.63, -22.68, 0.0, 9.606, 1.969, 8.031, 1.969, 9.606, 0.0, 8.031, 0.0, 9.606, 0.0, 8.031, 1.969, -21.02, -8.425, -10.79, -8.425, -21.02, -7.244, -10.79, -7.244, -21.02, -7.244, -10.79, -8.425, 22.2, 1.969, 22.2, 0.0, 23.78, 1.969, 23.78, 0.0, 23.78, 1.969, 22.2, 0.0, -8.031, 1.969, -8.031, 11.81, -8.031, 0.0, -8.031, 11.81, -8.425, 11.81, -8.031, 0.0, -8.425, 0.0, -8.031, 0.0, -8.425, 11.81, -7.244, 10.63, -8.425, 10.63, -7.244, 0.0, -8.425, 0.0, -7.244, 0.0, -8.425, 10.63, 22.2, -8.031, 9.606, -8.031, 22.2, -8.425, 9.606, -8.425, 22.2, -8.425, 9.606, -8.031, 7.244, 0.0, 8.425, 0.0, 7.244, 10.63, 8.425, 10.63, 7.244, 10.63, 8.425, 0.0, 10.79, 0.0, 10.79, 10.63, 9.606, 0.0, 9.606, 11.81, 9.606, 0.0, 10.79, 10.63, 10.79, 10.63, 21.02, 10.63, 22.2, 11.81, 21.02, 10.63, 21.02, 0.0, 22.2, 11.81, 22.2, 11.81, 9.606, 11.81, 10.79, 10.63, 22.2, 0.0, 22.2, 11.81, 21.02, 0.0, 8.031, 1.969, 8.031, 0.0, 8.031, 11.81, 8.031, 0.0, 8.425, 0.0, 8.031, 11.81, 8.425, 11.81, 8.031, 11.81, 8.425, 0.0, -8.031, 1.969, -23.78, 1.969, -8.031, 0.0, -23.78, 0.0, -8.031, 0.0, -23.78, 1.969, 12.83, 10.63, 12.83, 5.118, 13.62, 5.906, 13.62, 9.843, 12.83, 10.63, 13.62, 5.906, 13.62, 9.843, 17.56, 9.843, 18.35, 10.63, 17.56, 9.843, 17.56, 5.906, 18.35, 10.63, 18.35, 10.63, 12.83, 10.63, 13.62, 9.843, 18.35, 10.63, 17.56, 5.906, 18.35, 5.118, 17.56, 5.906, 13.62, 5.906, 12.83, 5.118, 12.83, 5.118, 18.35, 5.118, 17.56, 5.906, -12.83, 22.68, -12.83, 23.46, -18.35, 22.68, -18.35, 23.46, -18.35, 22.68, -12.83, 23.46, 23.46, 10.63, 22.68, 10.63, 23.46, 5.118, 22.68, 5.118, 23.46, 5.118, 22.68, 10.63, 12.83, 22.68, 18.35, 22.68, 12.83, 23.46, 18.35, 23.46, 12.83, 23.46, 18.35, 22.68, -23.46, 5.118, -22.68, 5.118, -23.46, 10.63, -22.68, 10.63, -23.46, 10.63, -22.68, 5.118, 11.65, 11.81, 11.65, 3.937, 12.83, 5.118, 12.83, 10.63, 11.65, 11.81, 12.83, 5.118, 12.83, 10.63, 18.35, 10.63, 19.53, 11.81, 18.35, 10.63, 18.35, 5.118, 19.53, 11.81, 19.53, 11.81, 11.65, 11.81, 12.83, 10.63, 19.53, 11.81, 18.35, 5.118, 19.53, 3.937, 18.35, 5.118, 12.83, 5.118, 11.65, 3.937, 11.65, 3.937, 19.53, 3.937, 18.35, 5.118, -23.46, 0.0, 23.78, 0.0, -23.46, 1.969, 23.78, 1.969, -23.46, 1.969, 23.78, 0.0, 4.094, 1.969, 4.094, 0.0, 8.031, 1.969, 8.031, 0.0, 8.031, 1.969, 4.094, 0.0, -3.78, 1.969, -23.46, 1.969, -3.78, 0.0, -23.46, 0.0, -3.78, 0.0, -23.46, 1.969, -2.598, 0.0, -2.598, 10.63, -3.78, 0.0, -3.78, 11.81, -3.78, 0.0, -2.598, 10.63, -2.598, 10.63, 2.913, 10.63, 4.094, 11.81, 2.913, 10.63, 2.913, 0.0, 4.094, 11.81, 4.094, 11.81, -3.78, 11.81, -2.598, 10.63, 4.094, 0.0, 4.094, 11.81, 2.913, 0.0, -2.913, -24.17, 2.598, -24.17, -2.913, -22.99, 2.598, -22.99, -2.913, -22.99, 2.598, -24.17, 22.99, 0.0, 24.17, 0.0, 22.99, 10.63, 24.17, 10.63, 22.99, 10.63, 24.17, 0.0, 4.094, -23.78, -3.78, -23.78, 4.094, -24.17, -3.78, -24.17, 4.094, -24.17, -3.78, -23.78, -22.99, 10.63, -24.17, 10.63, -22.99, 0.0, -24.17, 0.0, -22.99, 0.0, -24.17, 10.63, -23.78, 1.969, -23.78, 11.81, -23.78, 0.0, -23.78, 11.81, -24.17, 11.81, -23.78, 0.0, -24.17, 0.0, -23.78, 0.0, -24.17, 11.81, 23.78, 1.969, 23.78, 0.0, 23.78, 11.81, 23.78, 0.0, 24.17, 0.0, 23.78, 11.81, 24.17, 11.81, 23.78, 11.81, 24.17, 0.0, 22.68, 4.567, 22.68, -4.882, 23.46, 4.567, 23.46, -4.882, 23.46, 4.567, 22.68, -4.882, -23.46, 10.63, -23.46, 5.118, -22.68, 10.63, -22.68, 5.118, -22.68, 10.63, -23.46, 5.118, -5.748, 3.937, 6.063, 3.937, 4.882, 5.118, -4.567, 5.118, -5.748, 3.937, 4.882, 5.118, -4.567, 5.118, -4.567, 10.63, -5.748, 11.81, -4.567, 10.63, 4.882, 10.63, -5.748, 11.81, -5.748, 11.81, 4.882, 10.63, 6.063, 11.81, -5.748, 11.81, -5.748, 3.937, -4.567, 5.118, 4.882, 10.63, 4.882, 5.118, 6.063, 3.937, 6.063, 3.937, 6.063, 11.81, 4.882, 10.63, -4.567, 5.118, 4.882, 5.118, 4.094, 5.906, -3.78, 5.906, -4.567, 5.118, 4.094, 5.906, -3.78, 5.906, -3.78, 9.843, -4.567, 10.63, -3.78, 9.843, 4.094, 9.843, -4.567, 10.63, -4.567, 10.63, 4.094, 9.843, 4.882, 10.63, -4.567, 10.63, -4.567, 5.118, -3.78, 5.906, 4.094, 9.843, 4.094, 5.906, 4.882, 5.118, 4.882, 5.118, 4.882, 10.63, 4.094, 9.843, -22.68, 4.567, -23.46, 4.567, -22.68, -4.882, -23.46, -4.882, -22.68, -4.882, -23.46, 4.567, 22.68, 10.63, 22.68, 5.118, 23.46, 10.63, 23.46, 5.118, 23.46, 10.63, 22.68, 5.118, 10.87, -23.78, 20.31, -23.78, 10.87, -22.99, 20.31, -22.99, 10.87, -22.99, 20.31, -23.78, -21.5, 11.81, -21.5, 3.937, -20.31, 5.118, -20.31, 10.63, -21.5, 11.81, -20.31, 5.118, -20.31, 10.63, -10.87, 10.63, -9.685, 11.81, -10.87, 10.63, -10.87, 5.118, -9.685, 11.81, -9.685, 11.81, -10.87, 5.118, -9.685, 3.937, -9.685, 11.81, -21.5, 11.81, -20.31, 10.63, -10.87, 5.118, -20.31, 5.118, -21.5, 3.937, -21.5, 3.937, -9.685, 3.937, -10.87, 5.118, -10.87, -22.99, -20.31, -22.99, -10.87, -23.78, -20.31, -23.78, -10.87, -23.78, -20.31, -22.99, 22.99, 5.118, 23.78, 5.118, 22.99, 10.63, 23.78, 10.63, 22.99, 10.63, 23.78, 5.118, -22.99, 10.63, -23.78, 10.63, -22.99, 5.118, -23.78, 5.118, -22.99, 5.118, -23.78, 10.63, -20.31, 10.63, -20.31, 5.118, -19.53, 5.906, -19.53, 9.843, -20.31, 10.63, -19.53, 5.906, -19.53, 9.843, -11.65, 9.843, -10.87, 10.63, -11.65, 9.843, -11.65, 5.906, -10.87, 10.63, -10.87, 10.63, -11.65, 5.906, -10.87, 5.118, -10.87, 10.63, -20.31, 10.63, -19.53, 9.843, -11.65, 5.906, -19.53, 5.906, -20.31, 5.118, -20.31, 5.118, -10.87, 5.118, -11.65, 5.906, 19.01, 20.24, 15.91, 22.55, 12.8, 20.24, 19.06, 8.661, 12.36, 8.661, 19.06, 7.087, 12.36, 7.087, 19.06, 7.087, 12.36, 8.661, -0.6299, 8.661, -0.6299, 1.969, 0.9449, 8.661, 0.9449, 1.969, 0.9449, 8.661, -0.6299, 1.969, -17.87, 9.843, -17.87, 5.906, -13.94, 9.843, -13.94, 5.906, -13.94, 9.843, -17.87, 5.906, 13.62, 9.843, 13.62, 5.906, 17.56, 9.843, 17.56, 5.906, 17.56, 9.843, 13.62, 5.906, -3.78, 5.906, 4.094, 5.906, -3.78, 9.843, 4.094, 9.843, -3.78, 9.843, 4.094, 5.906, -19.53, 9.843, -19.53, 5.906, -11.65, 9.843, -11.65, 5.906, -11.65, 9.843, -19.53, 5.906, -2.913, 10.63, -2.913, 0.0, 2.598, 10.63, 2.598, 0.0, 2.598, 10.63, -2.913, 0.0, 21.02, 10.63, 10.79, 10.63, 19.06, 8.661, 21.02, 10.63, 19.06, 7.087, 21.02, 0.0, 10.79, 0.0, 12.36, 7.087, 10.79, 10.63, 10.79, 0.0, 21.02, 0.0, 19.06, 7.087, -2.598, 10.63, -2.598, 0.0, -0.6299, 1.969, 2.913, 10.63, -2.598, 10.63, -0.6299, 8.661, 2.913, 10.63, 0.9449, 1.969, 2.913, 0.0, -2.598, 0.0, 2.913, 0.0, 0.9449, 1.969, 19.06, 8.661, 19.06, 7.087, 21.02, 10.63, 19.06, 8.661, 10.79, 10.63, 12.36, 8.661, 12.36, 8.661, 10.79, 10.63, 12.36, 7.087, 12.36, 7.087, 10.79, 0.0, 19.06, 7.087, -0.6299, 8.661, 0.9449, 8.661, 2.913, 10.63, -0.6299, 8.661, -2.598, 10.63, -0.6299, 1.969, 0.9449, 8.661, 0.9449, 1.969, 2.913, 10.63, 0.9449, 1.969, -0.6299, 1.969, -2.598, 0.0, 23.78, 10.36, 23.78, -9.323, 25.75, 10.36, 23.78, -9.323, -23.46, -9.323, 25.75, -11.29, 25.75, -11.29, 25.75, 10.36, 23.78, -9.323, -25.04, -11.29, 25.75, -11.29, -23.46, -9.323, 25.75, 15.51, 7.717, 29.04, 25.04, 14.57, 25.04, 14.57, 7.717, 29.04, 7.717, 27.56, 7.717, 27.56, 7.717, 29.04, -9.606, 14.57, -10.31, 15.51, -9.606, 14.57, 7.717, 29.04, -25.75, 11.25, -25.75, -11.29, 7.717, 11.25, 25.75, -11.29, 7.717, 11.25, -25.75, -11.29, -25.75, 27.86, -25.75, 26.68, 25.75, 27.86, 25.04, 26.68, 25.75, 27.86, -25.75, 26.68, -9.134, 27.98, -9.134, 20.62, -7.165, 27.98, -7.165, 20.62, -7.165, 27.98, -9.134, 20.62, 9.134, -4.889, 9.134, 2.475, 7.165, -4.889, 7.165, 2.475, 7.165, -4.889, 9.134, 2.475, 9.134, 28.69, -4.567, 28.69, 9.134, 21.33, 1.299, 21.33, 9.134, 21.33, -4.567, 28.69, 10.0, 21.09, 15.91, 25.49, 10.0, 22.27, 15.91, 26.67, 10.0, 22.27, 15.91, 25.49, 15.91, 26.67, 15.91, 25.49, 21.81, 22.27, 21.81, 21.09, 21.81, 22.27, 15.91, 25.49, 2.874, 21.09, 7.165, 21.09, 1.299, 22.27, 7.165, 21.09, 9.134, 21.09, 1.299, 22.27, 9.134, 22.27, 1.299, 22.27, 9.134, 21.09, -1.299, -4.184, 4.567, 3.18, -9.134, -4.184, -9.134, 3.18, -9.134, -4.184, 4.567, 3.18, -2.874, 21.09, -1.299, 22.27, -7.165, 21.09, -1.299, 22.27, -9.134, 22.27, -7.165, 21.09, -9.134, 21.09, -7.165, 21.09, -9.134, 22.27, 10.31, 18.6, 9.606, 17.42, 25.75, 18.6, 25.75, 17.42, 25.75, 18.6, 9.606, 17.42, 8.031, 18.6, 8.031, 17.42, 8.346, 18.6, 9.606, 17.42, 8.346, 18.6, 8.031, 17.42, -8.031, 3.024, -9.606, 1.055, -8.031, 1.055, -23.78, 22.71, -25.75, 22.71, -23.78, 3.024, -25.75, 22.71, -25.75, 1.055, -23.78, 3.024, -9.606, 1.055, -10.31, 2.63, -25.75, 1.055, -23.78, 3.024, -25.75, 1.055, -10.31, 2.63, -10.0, 3.024, -23.78, 3.024, -10.31, 2.63, -8.346, 1.055, -8.031, 1.449, -8.031, 1.055, 21.81, 10.36, 25.75, 23.59, 21.81, 12.32, 21.81, 12.32, 25.75, 23.59, 15.91, 19.66, 10.0, 10.36, 10.0, 12.32, 10.0, 4.992, 25.75, 23.59, -7.717, 23.59, 15.91, 19.66, 10.0, 12.32, 15.91, 19.66, -7.717, 23.59, 25.75, 1.055, 25.75, 23.59, 21.81, 4.992, 25.75, 1.055, 21.81, 4.992, 10.31, 1.055, 21.81, 4.992, 25.75, 23.59, 21.81, 10.36, 21.81, 4.992, 10.0, 4.992, 10.31, 1.055, 10.0, 4.992, 10.0, 12.32, -7.717, 23.59, -7.717, 23.59, 10.31, 1.055, 10.0, 4.992, -8.346, 1.055, -8.031, 1.055, -8.031, 1.449, -25.75, 18.6, -25.75, 17.42, -10.31, 18.6, -8.031, 18.6, -8.346, 18.6, -8.031, 17.42, -9.606, 17.42, -10.31, 18.6, -25.75, 17.42, -9.606, 17.42, -8.031, 17.42, -8.346, 18.6, -25.75, 27.86, -25.04, 26.68, 25.75, 27.86, 25.75, 26.68, 25.75, 27.86, -25.04, 26.68, -23.78, 10.36, -25.75, 10.36, -23.78, -9.323, -25.75, 10.36, -25.75, -11.29, -23.78, -9.323, 25.04, -11.29, -23.78, -9.323, -25.75, -11.29, 25.04, -11.29, 23.46, -9.323, -23.78, -9.323, -10.31, 1.055, 7.717, 23.59, -25.75, 1.055, -25.75, 23.59, -25.75, 1.055, 7.717, 23.59, -25.04, 14.57, -7.717, 27.56, -25.75, 15.51, -7.717, 29.04, -25.75, 15.51, -7.717, 27.56, -7.717, 29.04, -7.717, 27.56, 10.31, 15.51, 9.606, 14.57, 10.31, 15.51, -7.717, 27.56, 8.031, 3.024, 8.031, 1.055, 9.606, 1.055, 9.606, 1.055, 25.75, 1.055, 10.31, 2.63, 10.31, 2.63, 25.75, 1.055, 10.0, 3.024, 10.0, 3.024, 25.75, 1.055, 23.78, 3.024, 25.75, 1.055, 25.75, 22.71, 23.78, 3.024, 23.78, 22.71, 23.78, 3.024, 25.75, 22.71, -7.717, 11.25, -25.75, -11.29, 25.75, 11.25, 25.75, -11.29, 25.75, 11.25, -25.75, -11.29, -9.134, 27.98, -9.134, 20.62, -7.165, 27.98, -9.134, 27.98, -9.134, 20.62, -7.165, 27.98, -9.134, 27.98, -9.134, 20.62, -7.165, 27.98, -9.134, 27.98, -9.134, 20.62, -7.165, 27.98, -9.134, 27.98, -9.134, 20.62, -7.165, 27.98, -9.134, 27.98, -9.134, 20.62, -7.165, 27.98, -9.134, 27.98, -9.134, 20.62, -7.165, 27.98, -9.134, 27.98, -9.134, 20.62, -7.165, 27.98, -9.134, 27.98, -9.134, 20.62, -7.165, 27.98, -9.134, 27.98, -9.134, 20.62, -7.165, 27.98, -9.134, 27.98, -9.134, 20.62, -7.165, 27.98, -9.134, 27.98, -9.134, 20.62, -7.165, 27.98, -9.134, 27.98, -9.134, 20.62, -7.165, 27.98, -9.134, 27.98, -9.134, 20.62, -7.165, 27.98, -9.134, 27.98, -9.134, 20.62, -7.165, 27.98, -9.134, 27.98, -9.134, 20.62, -7.165, 27.98, -9.134, 27.98, -9.134, 20.62, -7.165, 27.98, -9.134, 27.98, -9.134, 20.62, -7.165, 27.98, -1.299, -4.184, 4.567, 3.18, -9.134, -4.184, -1.299, -4.184, 4.567, 3.18, -9.134, -4.184, -1.299, -4.184, 4.567, 3.18, -9.134, -4.184, -1.299, -4.184, 4.567, 3.18, -9.134, -4.184, -1.299, -4.184, 4.567, 3.18, -9.134, -4.184, -1.299, -4.184, 4.567, 3.18, -9.134, -4.184, -1.299, -4.184, 4.567, 3.18, -9.134, -4.184, -1.299, -4.184, 4.567, 3.18, -9.134, -4.184, -1.299, -4.184, 4.567, 3.18, -9.134, -4.184, -1.299, -4.184, 4.567, 3.18, -9.134, -4.184, -1.299, -4.184, 4.567, 3.18, -9.134, -4.184, 10.31, 18.6, 9.606, 17.42, 25.75, 18.6, 8.031, 18.6, 8.031, 17.42, 8.346, 18.6, 8.031, 18.6, 8.031, 17.42, 8.346, 18.6, 8.031, 18.6, 8.031, 17.42, 8.346, 18.6, -8.031, 1.449, -8.346, 1.055, -8.031, 1.055, -8.031, 18.6, -8.346, 18.6, -8.031, 17.42, -8.031, 18.6, -8.346, 18.6, -8.031, 17.42, -8.031, 18.6, -8.346, 18.6, -8.031, 17.42, -8.031, 18.6, -8.346, 18.6, -8.031, 17.42, -8.031, 18.6, -8.346, 18.6, -8.031, 17.42, 22.2, 1.969, 22.2, 0.0, 23.78, 1.969, 22.2, 1.969, 22.2, 0.0, 23.78, 1.969, 22.2, 1.969, 22.2, 0.0, 23.78, 1.969, 22.2, 1.969, 22.2, 0.0, 23.78, 1.969, 22.2, 1.969, 22.2, 0.0, 23.78, 1.969, 22.2, 1.969, 22.2, 0.0, 23.78, 1.969, 22.2, 1.969, 22.2, 0.0, 23.78, 1.969, 22.2, 1.969, 22.2, 0.0, 23.78, 1.969, 22.2, 1.969, 22.2, 0.0, 23.78, 1.969, 18.35, 10.63, 12.83, 10.63, 13.62, 9.843, 18.35, 10.63, 12.83, 10.63, 13.62, 9.843, 18.35, 10.63, 12.83, 10.63, 13.62, 9.843, 18.35, 10.63, 12.83, 10.63, 13.62, 9.843, 18.35, 10.63, 12.83, 10.63, 13.62, 9.843, 18.35, 10.63, 12.83, 10.63, 13.62, 9.843, 18.35, 10.63, 12.83, 10.63, 13.62, 9.843, 18.35, 10.63, 12.83, 10.63, 13.62, 9.843, 9.606, 1.055, 25.75, 1.055, 10.31, 2.63, 9.606, 1.055, 25.75, 1.055, 10.31, 2.63, 9.606, 1.055, 25.75, 1.055, 10.31, 2.63, 9.606, 1.055, 25.75, 1.055, 10.31, 2.63, 9.606, 1.055, 25.75, 1.055, 10.31, 2.63, 9.606, 1.055, 25.75, 1.055, 10.31, 2.63, 9.606, 1.055, 25.75, 1.055, 10.31, 2.63, 9.606, 1.055, 25.75, 1.055, 10.31, 2.63, 9.606, 1.055, 25.75, 1.055, 10.31, 2.63, 9.606, 1.055, 25.75, 1.055, 10.31, 2.63, 9.606, 1.055, 25.75, 1.055, 10.31, 2.63, 9.606, 1.055, 25.75, 1.055, 10.31, 2.63, 9.606, 1.055, 25.75, 1.055, 10.31, 2.63])
me_house_type05.materials.append(mat_border)
me_house_type05.materials.append(mat_window)
me_house_type05.materials.append(mat_door)
me_house_type05.materials.append(mat_roof)
me_house_type05.materials.append(mat_defaultmat)
me_house_type05.update()
me_house_type05.normals_split_custom_set([tuple(v) for v in zip(*[iter([-1.0, 0.0, 0.0, -1.0, 0.0, 0.0, -1.0, 0.0, 0.0, -1.0, 0.0, 0.0, -1.0, 0.0, 0.0, -1.0, 0.0, 0.0, 0.0, 0.0, -1.0, 0.0, 0.0, -1.0, 0.0, 0.0, -1.0, 0.0, 0.0, -1.0, 0.0, 0.0, -1.0, 0.0, 0.0, -1.0, 0.0, 0.0, 1.0, 0.0, 0.0, 1.0, 0.0, 0.0, 1.0, 0.0, 0.0, 1.0, 0.0, 0.0, 1.0, 0.0, 0.0, 1.0, 1.0, 0.0, 0.0, 1.0, 0.0, 0.0, 1.0, 0.0, 0.0, 1.0, 0.0, 0.0, 1.0, 0.0, 0.0, 1.0, 0.0, 0.0, 0.0, -1.0, 0.0, 0.0, -1.0, 0.0, 0.0, -1.0, 0.0, 0.0, -1.0, 0.0, 0.0, -1.0, 0.0, 0.0, -1.0, 0.0, 0.0, -1.0, 0.0, 0.0, -1.0, 0.0, 0.0, -1.0, 0.0, 0.0, -1.0, 0.0, 0.0, -1.0, 0.0, 0.0, -1.0, 0.0, 0.0, -1.0, -1.94e-06, 0.0, -1.0, -1.94e-06, 0.0, -1.0, -1.94e-06, 0.0, -1.0, 0.0, 0.0, -1.0, 0.0, 0.0, -1.0, 0.0, 0.0, -1.0, 0.0, 0.0, -1.0, 0.0, 0.0, -1.0, 0.0, 0.0, -1.0, 1.94e-06, 0.0, -1.0, 1.94e-06, 0.0, -1.0, 1.94e-06, 0.0, -1.0, 0.0, 0.0, -1.0, 0.0, 0.0, -1.0, 0.0, 0.0, -1.0, 0.0, 0.0, -1.0, 0.0, 0.0, -1.0, 0.0, 0.0, -1.0, 2.183e-06, 0.0, -1.0, 2.183e-06, 0.0, -1.0, 2.183e-06, 0.0, -1.0, 0.0, 0.0, -1.0, 0.0, 0.0, -1.0, 0.0, 0.0, -1.0, -2.599e-06, 0.0, -1.0, -2.599e-06, 0.0, -1.0, -2.599e-06, 0.0, -1.0, 0.0, 0.0, -1.0, 0.0, 0.0, -1.0, 0.0, 0.0, -1.0, -2.183e-06, 0.0, -1.0, -2.183e-06, 0.0, -1.0, -2.183e-06, 0.0, -1.0, 2.599e-06, 0.0, -1.0, 2.599e-06, 0.0, -1.0, 2.599e-06, -1.0, 0.0, 0.0, -1.0, 0.0, 0.0, -1.0, 0.0, 0.0, -1.0, 0.0, 0.0, -1.0, 0.0, 0.0, -1.0, 0.0, 0.0, 0.0, -1.0, 0.0, 0.0, -1.0, 0.0, 0.0, -1.0, 0.0, 0.0, -1.0, 0.0, 0.0, -1.0, 0.0, 0.0, -1.0, 0.0, 0.0, -1.0, 0.0, 0.0, -1.0, 0.0, 0.0, -1.0, 0.0, 0.0, -1.0, 0.0, 0.0, -1.0, 0.0, 0.0, -1.0, 0.0, 0.0, -1.0, 3.465e-06, 0.0, -1.0, 3.465e-06, 0.0, -1.0, 3.465e-06, 0.0, -1.0, -4.366e-06, 0.0, -1.0, -4.366e-06, 0.0, -1.0, -4.366e-06, 0.0, -1.0, 0.0, 0.0, -1.0, 0.0, 0.0, -1.0, 0.0, 0.0, -1.0, 0.0, 0.0, -1.0, 0.0, 0.0, -1.0, 0.0, 0.0, -1.0, -1.863e-06, 0.0, -1.0, -1.863e-06, 0.0, -1.0, -1.863e-06, 0.0, -1.0, 0.0, 0.0, -1.0, 0.0, 0.0, -1.0, 0.0, -3.61e-16, 0.0, -1.0, -3.61e-16, 0.0, -1.0, -3.61e-16, 0.0, -1.0, 1.379e-19, 0.0, -1.0, 1.379e-19, 0.0, -1.0, 1.379e-19, 0.0, -1.0, -3.405e-16, 8.513e-18, -1.0, -3.405e-16, 8.513e-18, -1.0, -3.405e-16, 8.513e-18, -1.0, -4.777e-05, -2.291e-09, -1.0, 4.777e-05, 2.291e-09, -1.0, -4.777e-05, -2.291e-09, -1.0, 0.0, 0.0, -1.0, 0.0, 0.0, -1.0, 0.0, 0.0, -1.0, -1.168e-21, 0.0, -1.0, -1.168e-21, 0.0, -1.0, -1.168e-21, 0.0, -1.0, 0.0, 0.0, -1.0, 0.0, 0.0, -1.0, 0.0, 0.0, -1.0, 4.777e-05, 2.291e-09, -1.0, 4.777e-05, 2.291e-09, -1.0, -4.777e-05, -2.291e-09, -1.0, 3.76e-16, 0.0, -1.0, 3.76e-16, 0.0, -1.0, 3.76e-16, 0.0, -1.0, 4.23e-15, 0.0, -1.0, 4.23e-15, 0.0, -1.0, 4.23e-15, 0.0, -1.0, 3.76e-16, 0.0, -1.0, 3.76e-16, 0.0, -1.0, 3.76e-16, 0.0, -1.0, 3.107e-16, 1.96e-16, -1.0, 3.107e-16, 1.96e-16, -1.0, 3.107e-16, 1.96e-16, -1.0, 2.578e-15, 0.0, -1.0, 2.578e-15, 0.0, -1.0, 2.578e-15, 0.0, -1.0, 0.0, 2.314e-16, -1.0, 0.0, 2.314e-16, -1.0, 0.0, 2.314e-16, -1.0, -4.011e-16, 4.011e-16, -1.0, -4.011e-16, 4.011e-16, -1.0, -4.011e-16, 4.011e-16, -1.0, 0.0, 0.0, -1.0, 0.0, 0.0, -1.0, 0.0, 0.0, -1.0, 5.013e-16, 0.0, -1.0, 5.013e-16, 0.0, -1.0, 5.013e-16, 0.0, -1.0, -1.943e-15, 1.1e-15, -1.0, -1.943e-15, 1.1e-15, -1.0, -1.943e-15, 1.1e-15, -1.0, 3.761e-16, 0.0, -1.0, 3.761e-16, 0.0, -1.0, 3.761e-16, 0.0, -1.0, 6.378e-16, 6.656e-18, -1.0, 6.378e-16, 6.656e-18, -1.0, 6.378e-16, 6.656e-18, -1.0, 3.421e-16, -4.262e-17, -1.0, 3.421e-16, -4.262e-17, -1.0, 3.421e-16, -4.262e-17, -1.0, 1.692e-15, -2.569e-16, -1.0, 1.692e-15, -2.569e-16, -1.0, 1.692e-15, -2.569e-16, -1.0, 0.0, 0.0, -1.0, 0.0, 0.0, -1.0, 0.0, 0.0, -1.0, 3.405e-16, 0.0, -1.0, 3.405e-16, 0.0, -1.0, 3.405e-16, 0.0, -1.0, -0.5974, 0.0, -0.8019, -0.5974, 0.0, -0.8019, -0.5974, 0.0, -0.8019, -0.5974, 0.0, -0.8019, -0.5974, 0.0, -0.8019, -0.5974, 0.0, -0.8019, 0.0, 1.0, 0.0, 0.0, 1.0, 0.0, 0.0, 1.0, 0.0, 0.0, 1.0, 0.0, 0.0, 1.0, 0.0, 0.0, 1.0, 0.0, 0.0, 1.0, 0.0, 0.0, 1.0, 0.0, 0.0, 1.0, 0.0, 0.0, 1.0, 7.408e-07, 0.0, 1.0, 7.408e-07, 0.0, 1.0, 7.408e-07, 0.0, 1.0, 0.0, 0.0, 1.0, 0.0, 0.0, 1.0, 0.0, 0.0, 1.0, -4.619e-07, 0.0, 1.0, -4.619e-07, 0.0, 1.0, -4.619e-07, 0.0, 1.0, 1.881e-05, 0.0, 1.0, 1.881e-05, 0.0, 1.0, 1.881e-05, 0.0, 1.0, 0.0, 0.0, 1.0, 0.0, 0.0, 1.0, 0.0, 0.5974, 0.0, -0.8019, 0.5974, 0.0, -0.8019, 0.5974, 0.0, -0.8019, 0.5974, 0.0, -0.8019, 0.5974, 0.0, -0.8019, 0.5974, 0.0, -0.8019, 0.0, 0.0, 1.0, 0.0, 0.0, 1.0, 0.0, 0.0, 1.0, 0.0, 0.0, 1.0, 0.0, 0.0, 1.0, 0.0, 0.0, 1.0, -1.0, 0.0, 0.0, -1.0, 0.0, 0.0, -1.0, 0.0, 0.0, -1.0, 0.0, 0.0, -1.0, 0.0, 0.0, -1.0, 0.0, 0.0, 0.0, 0.0, -1.0, 0.0, 0.0, -1.0, 0.0, 0.0, -1.0, 0.0, 0.0, -1.0, 0.0, 0.0, -1.0, 0.0, 0.0, -1.0, 1.0, 0.0, 0.0, 1.0, 0.0, 0.0, 1.0, 0.0, 0.0, 1.0, 0.0, 0.0, 1.0, 0.0, 0.0, 1.0, 0.0, 0.0, 0.0, 1.0, 0.0, 0.0, 1.0, 0.0, 0.0, 1.0, 0.0, 0.0, 1.0, 0.0, 0.0, 1.0, 0.0, 0.0, 1.0, 0.0, 0.0, 0.0, -1.0, 0.0, 0.0, -1.0, 0.0, 0.0, -1.0, 0.0, 0.0, -1.0, 0.0, 0.0, -1.0, 0.0, 0.0, -1.0, 0.0, 1.0, 0.0, 0.0, 1.0, 0.0, 0.0, 1.0, 0.0, 0.0, 1.0, 0.0, 0.0, 1.0, 0.0, 0.0, 1.0, 0.0, 0.0, 0.0, 0.0, 0.0, 0.0, 0.0, 0.0, 0.0, 0.0, -1.0, 0.0, 0.0, -1.0, 0.0, 0.0, -1.0, 0.0, 0.0, -1.0, 0.0, 0.0, -1.0, 0.0, 0.0, -1.0, 0.0, 0.0, -1.0, 0.0, 0.0, -1.0, 0.0, 0.0, -1.0, 0.0, 0.0, -1.0, 0.0, 0.0, -1.0, 0.0, 0.0, -1.0, 0.0, 0.0, 0.0, 0.0, 1.0, 0.0, 0.0, 1.0, 0.0, 0.0, 1.0, 0.0, 0.0, 1.0, 0.0, 0.0, 1.0, 0.0, 0.0, 1.0, 1.0, 0.0, 0.0, 1.0, 0.0, 0.0, 1.0, 0.0, 0.0, 1.0, 0.0, 0.0, 1.0, 0.0, 0.0, 1.0, 0.0, 0.0, 0.0, 1.0, 0.0, 0.0, 1.0, 0.0, 0.0, 1.0, 0.0, 0.0, 1.0, 0.0, 0.0, 1.0, 0.0, 0.0, 1.0, 0.0, 0.0, 1.0, 1.866e-07, 0.0, 1.0, 1.866e-07, 0.0, 1.0, 1.866e-07, 0.0, 1.0, 0.0, 0.0, 1.0, 0.0, 0.0, 1.0, 0.0, 0.0, 1.0, -1.516e-07, 0.0, 1.0, -1.516e-07, 0.0, 1.0, -1.516e-07, 0.0, 1.0, 0.0, 0.0, 1.0, 0.0, 0.0, 1.0, 0.0, 1.0, -4.371e-08, 4.797e-05, 1.0, -4.371e-08, -4.797e-05, 1.0, -4.371e-08, 4.767e-05, 1.0, 0.0, 0.0, 1.0, 0.0, 0.0, 1.0, 0.0, 0.0, 1.0, 0.0, 0.0, 1.0, 0.0, 0.0, 1.0, 0.0, 0.0, -1.0, 0.0, 0.0, -1.0, 0.0, 0.0, -1.0, 0.0, 0.0, -1.0, 0.0, 0.0, -1.0, 0.0, 0.0, -1.0, 0.0, 0.0, 0.0, -1.0, 0.0, 0.0, -1.0, 0.0, 0.0, -1.0, 0.0, 0.0, -1.0, 0.0, 0.0, -1.0, 0.0, 0.0, -1.0, 0.0, 0.0, -1.0, 2.183e-06, 0.0, -1.0, 2.183e-06, 0.0, -1.0, 2.183e-06, 0.0, -1.0, 0.0, 0.0, -1.0, 0.0, 0.0, -1.0, 0.0, 0.0, -1.0, -2.599e-06, 0.0, -1.0, -2.599e-06, 0.0, -1.0, -2.599e-06, 0.0, -1.0, 0.0, 0.0, -1.0, 0.0, 0.0, -1.0, 0.0, 0.0, -1.0, -2.183e-06, 0.0, -1.0, -2.183e-06, 0.0, -1.0, -2.183e-06, 0.0, -1.0, 2.599e-06, 0.0, -1.0, 2.599e-06, 0.0, -1.0, 2.599e-06, 0.0, 0.0, 1.0, 0.0, 0.0, 1.0, 0.0, 0.0, 1.0, 0.0, 0.0, 1.0, 0.0, 0.0, 1.0, 0.0, 0.0, 1.0, -1.0, 0.0, 0.0, -1.0, 0.0, 0.0, -1.0, 0.0, 0.0, -1.0, 0.0, 0.0, -1.0, 0.0, 0.0, -1.0, 0.0, 0.0, 0.0, 0.0, -1.0, 0.0, 0.0, -1.0, 0.0, 0.0, -1.0, 0.0, 0.0, -1.0, 0.0, 0.0, -1.0, 0.0, 0.0, -1.0, 1.0, 0.0, 0.0, 1.0, 0.0, 0.0, 1.0, 0.0, 0.0, 1.0, 0.0, 0.0, 1.0, 0.0, 0.0, 1.0, 0.0, 0.0, 0.0, -1.0, 0.0, 0.0, -1.0, 0.0, 0.0, -1.0, 0.0, 0.0, -1.0, 0.0, 0.0, -1.0, 0.0, 0.0, -1.0, 0.0, 0.0, -1.0, 6.929e-07, 0.0, -1.0, 6.929e-07, 0.0, -1.0, 6.929e-07, 0.0, -1.0, 0.0, 0.0, -1.0, 0.0, 0.0, -1.0, 0.0, 0.0, -1.0, -1.94e-06, 0.0, -1.0, -1.94e-06, 0.0, -1.0, -1.94e-06, 0.0, -1.0, 0.0, 0.0, -1.0, 0.0, 0.0, -1.0, 0.0, 0.0, -1.0, 0.0, 0.0, -1.0, 0.0, 0.0, -1.0, 0.0, 0.0, -1.0, 1.455e-06, 0.0, -1.0, 1.455e-06, 0.0, -1.0, 1.455e-06, 1.0, 0.0, 0.0, 1.0, 0.0, 0.0, 1.0, 0.0, 0.0, 1.0, 0.0, 0.0, 1.0, 0.0, 0.0, 1.0, 0.0, 0.0, 0.0, 1.0, 0.0, 0.0, 1.0, 0.0, 0.0, 1.0, 0.0, 0.0, 1.0, 0.0, 0.0, 1.0, 0.0, 0.0, 1.0, 0.0, 0.0, 1.0, 0.0, 0.0, 1.0, 0.0, 0.0, 1.0, 0.0, 0.0, 1.0, 0.0, 0.0, 1.0, 0.0, 0.0, 1.0, 0.0, 0.0, 1.0, 0.0, 0.0, 1.0, 0.0, 0.0, 1.0, 0.0, 0.0, 1.0, 0.0, 0.0, 1.0, 0.0, 0.0, 1.0, 0.0, 0.0, 1.0, -6.929e-07, 0.0, 1.0, -6.929e-07, 0.0, 1.0, -6.929e-07, 0.0, 1.0, 0.0, 0.0, 1.0, 0.0, 0.0, 1.0, 0.0, 0.0, 1.0, -1.455e-06, 0.0, 1.0, -1.455e-06, 0.0, 1.0, -1.455e-06, 0.0, 1.0, 0.0, 0.0, 1.0, 0.0, 0.0, 1.0, 0.0, 0.0, 0.0, -1.0, 0.0, 0.0, -1.0, 0.0, 0.0, -1.0, 0.0, 0.0, -1.0, 0.0, 0.0, -1.0, 0.0, 0.0, -1.0, 1.0, 0.0, 0.0, 1.0, 0.0, 0.0, 1.0, 0.0, 0.0, 1.0, 0.0, 0.0, 1.0, 0.0, 0.0, 1.0, 0.0, 0.0, 0.0, 0.0, 1.0, 0.0, 0.0, 1.0, 0.0, 0.0, 1.0, 0.0, 0.0, 1.0, 0.0, 0.0, 1.0, 0.0, 0.0, 1.0, -1.0, 0.0, 0.0, -1.0, 0.0, 0.0, -1.0, 0.0, 0.0, -1.0, 0.0, 0.0, -1.0, 0.0, 0.0, -1.0, 0.0, 0.0, 0.0, 0.0, 0.0, 0.0, 0.0, 0.0, 0.0, 0.0, 0.0, -1.0, 0.0, 0.0, -1.0, 0.0, 0.0, -1.0, 0.0, 0.0, -1.0, 0.0, 0.0, -1.0, 0.0, 0.0, -1.0, 0.0, 0.0, 0.0, 0.0, 0.0, 0.0, 0.0, 0.0, 0.0, 0.0, 0.0, 1.0, 0.0, 0.0, 1.0, 0.0, 0.0, 1.0, 0.0, 0.0, 1.0, 0.0, 0.0, 1.0, 0.0, 0.0, 1.0, 0.0, 0.0, 0.0, 0.0, -1.0, 0.0, 0.0, -1.0, 0.0, 0.0, -1.0, 0.0, 0.0, -1.0, 0.0, 0.0, -1.0, 0.0, 0.0, -1.0, 0.0, 1.0, 0.0, 0.0, 1.0, 0.0, 0.0, 1.0, 0.0, 0.0, 1.0, 0.0, 0.0, 1.0, 0.0, 0.0, 1.0, 0.0, 1.0, 0.0, 0.0, 1.0, 0.0, 0.0, 1.0, 0.0, 0.0, 1.0, 0.0, 0.0, 1.0, 0.0, 0.0, 1.0, 0.0, 0.0, 1.0, 2.079e-06, 0.0, 1.0, 2.079e-06, 0.0, 1.0, 2.079e-06, 0.0, 1.0, 0.0, 0.0, 1.0, 0.0, 0.0, 1.0, 0.0, 0.0, 1.0, 0.0, 0.0, 1.0, 0.0, 0.0, 1.0, 0.0, 0.0, 1.0, -4.851e-07, 0.0, 1.0, -4.851e-07, 0.0, 1.0, -4.851e-07, 0.0, 1.0, 6.929e-07, 0.0, 1.0, 6.929e-07, 0.0, 1.0, 6.929e-07, 0.0, 1.0, -1.455e-06, 0.0, 1.0, -1.455e-06, 0.0, 1.0, -1.455e-06, 0.0, 1.0, 0.0, 0.0, 1.0, 0.0, 0.0, 1.0, 0.0, 0.0, 1.0, 0.0, 0.0, 1.0, 0.0, 0.0, 1.0, 0.0, 0.0, 1.0, -1.455e-06, 0.0, 1.0, -1.455e-06, 0.0, 1.0, -1.455e-06, 0.0, 1.0, 0.0, 0.0, 1.0, 0.0, 0.0, 1.0, 0.0, 0.0, 1.0, 0.0, 0.0, 1.0, 0.0, 0.0, 1.0, 0.0, 0.0, 1.0, 2.599e-06, 0.0, 1.0, 2.599e-06, 0.0, 1.0, 2.599e-06, 0.0, 1.0, 2.183e-06, 0.0, 1.0, 2.183e-06, 0.0, 1.0, 2.183e-06, 0.0, 1.0, -3.118e-06, 0.0, 1.0, -3.118e-06, 0.0, 1.0, -3.118e-06, 0.0, 0.0, 0.0, 1.0, 0.0, 0.0, 1.0, 0.0, 0.0, 1.0, 0.0, 0.0, 1.0, 0.0, 0.0, 1.0, 0.0, 0.0, 1.0, 0.0, -1.0, 0.0, 0.0, -1.0, 0.0, 0.0, -1.0, 0.0, 0.0, -1.0, 0.0, 0.0, -1.0, 0.0, 0.0, -1.0, 0.0, 0.0, 0.0, -1.0, 0.0, 0.0, -1.0, 0.0, 0.0, -1.0, 0.0, 0.0, -1.0, 0.0, 0.0, -1.0, 0.0, 0.0, -1.0, 0.0, 1.0, 0.0, 0.0, 1.0, 0.0, 0.0, 1.0, 0.0, 0.0, 1.0, 0.0, 0.0, 1.0, 0.0, 0.0, 1.0, 0.0, 0.0, 1.0, 1.213e-06, 0.0, 1.0, 1.213e-06, 0.0, 1.0, 1.213e-06, 0.0, 1.0, 0.0, 0.0, 1.0, 0.0, 0.0, 1.0, 0.0, 0.0, 1.0, 0.0, 0.0, 1.0, 0.0, 0.0, 1.0, 0.0, 0.0, 1.0, -1.617e-06, 0.0, 1.0, -1.617e-06, 0.0, 1.0, -1.617e-06, 0.0, 1.0, -1.213e-06, 0.0, 1.0, -1.213e-06, 0.0, 1.0, -1.213e-06, 0.0, 1.0, 1.617e-06, 0.0, 1.0, 1.617e-06, 0.0, 1.0, 1.617e-06, 0.0, 0.0, 1.0, 0.0, 0.0, 1.0, 0.0, 0.0, 1.0, 0.0, 0.0, 1.0, 0.0, 0.0, 1.0, 0.0, 0.0, 1.0, 1.0, 0.0, 0.0, 1.0, 0.0, 0.0, 1.0, 0.0, 0.0, 1.0, 0.0, 0.0, 1.0, 0.0, 0.0, 1.0, 0.0, 0.0, -1.0, 0.0, 0.0, -1.0, 0.0, 0.0, -1.0, 0.0, 0.0, -1.0, 0.0, 0.0, -1.0, 0.0, 0.0, -1.0, 0.0, 0.0, 0.0, 1.0, 0.0, 0.0, 1.0, 0.0, 0.0, 1.0, 0.0, 0.0, 1.0, 0.0, 0.0, 1.0, 0.0, 0.0, 1.0, 0.0, 0.0, 1.0, 3.274e-06, 0.0, 1.0, 3.274e-06, 0.0, 1.0, 3.274e-06, 0.0, 1.0, 0.0, 0.0, 1.0, 0.0, 0.0, 1.0, 0.0, 0.0, 1.0, 0.0, 0.0, 1.0, 0.0, 0.0, 1.0, 0.0, 0.0, 1.0, -2.122e-06, 0.0, 1.0, -2.122e-06, 0.0, 1.0, -2.122e-06, 0.0, 1.0, -3.274e-06, 0.0, 1.0, -3.274e-06, 0.0, 1.0, -3.274e-06, 0.0, 1.0, 2.122e-06, 0.0, 1.0, 2.122e-06, 0.0, 1.0, 2.122e-06, 0.0, 1.0, 0.0, 0.0, 1.0, 0.0, 0.0, 1.0, 0.0, 0.0, 1.0, 0.0, 0.0, 1.0, 0.0, 0.0, 1.0, 0.0, 0.0, 1.0, 0.0, 0.0, 1.0, 0.0, 0.0, 1.0, 0.0, 0.0, 1.0, 0.0, 0.0, 1.0, 0.0, 0.0, 1.0, 0.0, 0.0, 1.0, 0.0, 0.0, 1.0, 0.0, 0.0, 1.0, 0.0, 0.0, -1.0, 0.0, 0.0, -1.0, 0.0, 0.0, -1.0, 0.0, 0.0, -1.0, 0.0, 0.0, -1.0, 0.0, 0.0, -1.0, 0.0, 0.0, -1.0, 0.0, 0.0, -1.0, 0.0, 0.0, -1.0, 0.0, 0.0, -1.0, 0.0, 0.0, -1.0, 0.0, 0.0, -1.0, 0.0, 1.0, 0.0, 0.0, 1.0, 0.0, 0.0, 1.0, 0.0, 0.0, 1.0, 0.0, 0.0, 1.0, 0.0, 0.0, 1.0, 0.0, 0.0, 0.0, 1.0, 0.0, 0.0, 1.0, 0.0, 0.0, 1.0, 0.0, 0.0, 1.0, 0.0, 0.0, 1.0, 0.0, 0.0, 1.0, 0.0, 0.0, -1.0, 0.0, 0.0, -1.0, 0.0, 0.0, -1.0, 0.0, 0.0, -1.0, 0.0, 0.0, -1.0, 0.0, 0.0, -1.0, 0.0, 0.0, 1.0, 0.0, 0.0, 1.0, 0.0, 0.0, 1.0, 0.0, 0.0, 1.0, 0.0, 0.0, 1.0, 0.0, 0.0, 1.0, 0.0, 0.0, 1.0, 0.0, 0.0, 1.0, 0.0, 0.0, 1.0, 0.0, 0.0, 1.0, -3.109e-08, 0.0, 1.0, -3.109e-08, 0.0, 1.0, -3.109e-08, 0.0, 1.0, 0.0, 0.0, 1.0, 0.0, 0.0, 1.0, 0.0, 0.0, 1.0, -1.663e-06, 0.0, 1.0, -1.663e-06, 0.0, 1.0, -1.663e-06, 0.0, 1.0, 0.0, 0.0, 1.0, 0.0, 0.0, 1.0, 0.0, 0.0, 1.0, 1.663e-06, 0.0, 1.0, 1.663e-06, 0.0, 1.0, 1.663e-06, 0.0, 1.0, 0.0, 0.0, 1.0, 0.0, 0.0, 1.0, 0.0, 0.0, 1.0, 0.0, 0.0, 1.0, 0.0, 0.0, 1.0, 0.0, 0.0, 1.0, 0.0, 0.0, 1.0, 0.0, 0.0, 1.0, 0.0, 0.0, 1.0, 0.0, 0.0, 1.0, 0.0, 0.0, 1.0, 0.0, 0.0, 1.0, 0.0, 0.0, 1.0, 0.0, 0.0, 1.0, 0.0, 0.0, 1.0, 0.0, 0.0, 1.0, 0.0, 0.0, 1.0, 0.0, 0.0, 1.0, 0.0, 0.0, 1.0, 0.0, 0.0, 1.0, 0.0, 0.0, 1.0, 0.0, 0.0, 1.0, 0.0, 0.0, 1.0, 0.0, 0.0, 0.6, -0.8, 0.0, 0.6, -0.8, 0.0, 0.6, -0.8, 0.0, 0.6, -0.8, 0.0, 0.6, -0.8, 0.0, 0.6, -0.8, 0.0, 0.6, -0.8, 0.0, 0.6, -0.8, 0.0, 0.6, -0.8, 0.0, 0.6, -0.8, 0.0, 0.6, -0.8, 0.0, 0.6, -0.8, -1.0, 0.0, 0.0, -1.0, 0.0, 0.0, -1.0, 0.0, 0.0, -1.0, 1.058e-06, 0.0, -1.0, 1.058e-06, 0.0, -1.0, 1.058e-06, 0.0, -1.0, 0.0, 0.0, -1.0, 0.0, 0.0, -1.0, 0.0, 0.0, -1.0, 0.0, 0.0, -1.0, 0.0, 0.0, -1.0, 0.0, 0.0, 0.0, -0.6, 0.8, 0.0, -0.6, 0.8, 0.0, -0.6, 0.8, 0.0, -0.6, 0.8, 0.0, -0.6, 0.8, 0.0, -0.6, 0.8, 0.0, -0.8, -0.6, 0.0, -0.8, -0.6, 0.0, -0.8, -0.6, 0.0, -0.8, -0.6, 0.0, -0.8, -0.6, 0.0, -0.8, -0.6, -0.5974, 0.0, -0.8019, -0.5974, 0.0, -0.8019, -0.5974, 0.0, -0.8019, -0.5974, 0.0, -0.8019, -0.5974, 0.0, -0.8019, -0.5974, 0.0, -0.8019, 0.5974, 0.0, -0.8019, 0.5974, 0.0, -0.8019, 0.5974, 0.0, -0.8019, 0.5974, 0.0, -0.8019, 0.5974, 0.0, -0.8019, 0.5974, 0.0, -0.8019, 0.5974, 0.0, 0.8019, 0.5974, 0.0, 0.8019, 0.5974, 0.0, 0.8019, 0.5974, 0.0, 0.8019, 0.5974, 0.0, 0.8019, 0.5974, 0.0, 0.8019, 0.0, 1.0, 0.0, 0.0, 1.0, 0.0, 0.0, 1.0, 0.0, 0.0, 1.0, 0.0, 0.0, 1.0, 0.0, 0.0, 1.0, 0.0, 0.0, 1.0, 0.0, 0.0, 1.0, 0.0, 0.0, 1.0, 0.0, 0.0, 1.0, 0.0, 0.0, 1.0, 0.0, 0.0, 1.0, 0.0, 1.0, 0.0, 0.0, 1.0, 0.0, 0.0, 1.0, 0.0, 0.0, 1.0, 0.0, 0.0, 1.0, 0.0, 0.0, 1.0, 0.0, 0.0, 1.0, 0.0, 0.0, 1.0, 0.0, 0.0, 1.0, 0.0, 0.0, -0.5974, 0.0, 0.8019, -0.5974, 0.0, 0.8019, -0.5974, 0.0, 0.8019, -0.5974, 0.0, 0.8019, -0.5974, 0.0, 0.8019, -0.5974, 0.0, 0.8019, -1.0, 0.0, 0.0, -1.0, 0.0, 0.0, -1.0, 0.0, 0.0, -1.0, 0.0, 0.0, -1.0, 0.0, 0.0, -1.0, 0.0, 0.0, -1.0, 0.0, 0.0, -1.0, 0.0, 0.0, -1.0, 0.0, 0.0, 0.0, 0.8, -0.6, 0.0, 0.8, -0.6, 0.0, 0.8, -0.6, 0.0, 0.8, -0.6, 0.0, 0.8, -0.6, 0.0, 0.8, -0.6, 0.0, 0.8, -0.6, 0.0, 0.8, -0.6, 0.0, 0.8, -0.6, 0.0, 0.8, -0.6, 0.0, 0.8, -0.6, 0.0, 0.8, -0.6, 0.0, -0.6, -0.8, 0.0, -0.6, -0.8, 0.0, -0.6, -0.8, 0.0, -0.6, -0.8, 0.0, -0.6, -0.8, 0.0, -0.6, -0.8, 1.058e-07, -0.6, -0.8, 1.058e-07, -0.6, -0.8, 1.058e-07, -0.6, -0.8, 0.0, -0.6, -0.8, 0.0, -0.6, -0.8, 0.0, -0.6, -0.8, 0.0, -0.6, -0.8, 0.0, -0.6, -0.8, 0.0, -0.6, -0.8, 0.0, -0.6, -0.8, 0.0, -0.6, -0.8, 0.0, -0.6, -0.8, 0.0, 0.6, 0.8, 0.0, 0.6, 0.8, 0.0, 0.6, 0.8, 4.657e-06, 0.6, 0.8, 4.657e-06, 0.6, 0.8, 4.657e-06, 0.6, 0.8, -1.891e-07, 0.6, 0.8, -1.891e-07, 0.6, 0.8, -1.891e-07, 0.6, 0.8, 4.371e-08, 0.6, 0.8, 4.371e-08, 0.6, 0.8, 4.371e-08, 0.6, 0.8, 0.0, 0.6, 0.8, 0.0, 0.6, 0.8, 0.0, 0.6, 0.8, 9.185e-08, 0.6, 0.8, 9.185e-08, 0.6, 0.8, 9.185e-08, 0.6, 0.8, 8.134e-07, 0.6, 0.8, 8.134e-07, 0.6, 0.8, 8.134e-07, 0.6, 0.8, 0.0, 0.6, 0.8, 0.0, 0.6, 0.8, 0.0, 0.6, 0.8, 0.0, 0.6, 0.8, 0.0, 0.6, 0.8, 0.0, 0.6, 0.8, 0.0, 0.6, 0.8, 0.0, 0.6, 0.8, 0.0, 0.6, 0.8, 0.0, 0.6, 0.8, 0.0, 0.6, 0.8, 0.0, 0.6, 0.8, -7.061e-07, 0.6, 0.8, -7.061e-07, 0.6, 0.8, -7.061e-07, 0.6, 0.8, -0.6, 0.0, 0.8, -0.6, 0.0, 0.8, -0.6, 0.0, 0.8, -0.8, 0.0, -0.6, -0.8, 0.0, -0.6, -0.8, 0.0, -0.6, -0.8, 0.0, -0.6, -0.8, 0.0, -0.6, -0.8, 0.0, -0.6, -0.8, 0.0, -0.6, -0.8, 0.0, -0.6, -0.8, 0.0, -0.6, -0.8, 0.0, -0.6, -0.8, 0.0, -0.6, -0.8, 0.0, -0.6, 0.8, 0.0, -0.6, 0.8, 0.0, -0.6, 0.8, 0.0, -0.6, 0.8, 0.0, -0.6, 0.8, 0.0, -0.6, 0.8, 0.0, -0.6, -0.6, 0.0, -0.8, -0.6, 0.0, -0.8, -0.6, 0.0, -0.8, -0.6, -9.525e-07, -0.8, -0.6, -9.525e-07, -0.8, -0.6, -9.525e-07, -0.8, -0.6, 0.0, -0.8, -0.6, 0.0, -0.8, -0.6, 0.0, -0.8, -0.6, 0.0, -0.8, -0.6, 0.0, -0.8, -0.6, 0.0, -0.8, -0.6, 0.0, 0.8, -0.6, 0.0, 0.8, -0.6, 0.0, 0.8, -0.6, 0.0, 0.8, -0.6, 0.0, 0.8, -0.6, 0.0, 0.8, 0.0, 1.0, 0.0, 0.0, 1.0, 0.0, 0.0, 1.0, 0.0, 0.0, 1.0, 0.0, 0.0, 1.0, 0.0, 0.0, 1.0, 0.0, 0.0, 1.0, 0.0, 0.0, 1.0, 0.0, 0.0, 1.0, 0.0, 0.0, 1.0, -2.822e-06, 0.0, 1.0, -2.822e-06, 0.0, 1.0, -2.822e-06, 0.6, 0.0, -0.8, 0.6, 0.0, -0.8, 0.6, 0.0, -0.8, 0.6, 0.0, -0.8, 0.6, 0.0, -0.8, 0.6, 0.0, -0.8, 0.6, 0.0, -0.8, 0.6, 0.0, -0.8, 0.6, 0.0, -0.8, 0.6, 0.0, -0.8, 0.6, 0.0, -0.8, 0.6, 0.0, -0.8, 0.6, 2.778e-07, -0.8, 0.6, 2.778e-07, -0.8, 0.6, 2.778e-07, -0.8, 0.6, 0.0, -0.8, 0.6, 0.0, -0.8, 0.6, 0.0, -0.8, 0.6, 0.0, 0.8, 0.6, 0.0, 0.8, 0.6, 0.0, 0.8, 0.6, 0.0, 0.8, 0.6, 0.0, 0.8, 0.6, 0.0, 0.8, 0.0, -1.0, 2.328e-06, 0.0, -1.0, 2.328e-06, 0.0, -1.0, 2.328e-06, 0.0, -1.0, -9.313e-07, 0.0, -1.0, -9.313e-07, 0.0, -1.0, -9.313e-07, 0.0, -1.0, 0.0, 0.0, -1.0, 0.0, 0.0, -1.0, 0.0, 0.0, -1.0, 0.0, 0.0, -1.0, 0.0, 0.0, -1.0, 0.0, 0.0, -1.0, 0.0, 0.0, -1.0, 0.0, 0.0, -1.0, 0.0, 0.0, -1.0, 0.0, 0.0, -1.0, 0.0, 0.0, -1.0, 0.0, 0.0, -1.0, 0.0, 0.0, -1.0, 0.0, 0.0, -1.0, 0.0, 0.0, -1.0, 0.0, 0.0, -1.0, 0.0, 0.0, -1.0, 0.0, 0.0, -1.0, 0.0, 0.0, -1.0, 0.0, 0.0, -1.0, 0.0, 0.0, -1.0, 0.0, 0.0, -1.0, 0.0, 0.0, -1.0, 0.0, 0.0, -1.0, 0.0, 0.0, -1.0, 0.0, 0.0, -1.0, 0.0, 0.0, -1.0, -1.164e-06, 0.0, -1.0, -1.164e-06, 0.0, -1.0, -1.164e-06, 0.0, -1.0, 0.0, 0.0, -1.0, 0.0, 0.0, -1.0, 0.0, 0.0, -1.0, 0.0, 0.0, -1.0, 0.0, 0.0, -1.0, 0.0, 0.0, -1.0, 0.0, 0.0, -1.0, 0.0, 0.0, -1.0, 0.0, 0.0, -1.0, 0.0, 0.0, -1.0, 0.0, 0.0, -1.0, 0.0, 0.0, -1.0, 0.0, 0.0, -1.0, 0.0, 0.0, -1.0, 0.0, 0.0, -1.0, 0.0, 0.0, -1.0, 0.0, 0.0, -1.0, 0.0, -1.0, 0.0, 0.0, -1.0, 0.0, 0.0, -1.0, 0.0, 0.0, 0.0, 1.0, 0.0, 0.0, 1.0, 0.0, 0.0, 1.0, 0.0, 0.0, 1.0, -3.307e-07, 0.0, 1.0, -3.307e-07, 0.0, 1.0, -3.307e-07, 0.0, 1.0, 0.0, 0.0, 1.0, 0.0, 0.0, 1.0, 0.0, 0.0, 1.0, 0.0, 0.0, 1.0, 0.0, 0.0, 1.0, 0.0, 0.0, 1.0, 0.0, 0.0, 1.0, 0.0, 0.0, 1.0, 0.0, 0.0, 1.0, 0.0, 0.0, 1.0, 0.0, 0.0, 1.0, 0.0, 0.0, 1.0, 5.304e-07, 0.0, 1.0, 5.304e-07, 0.0, 1.0, 5.304e-07, 0.0, 1.0, 0.0, 0.0, 1.0, 0.0, 0.0, 1.0, 0.0, 0.0, 1.0, 0.0, 0.0, 1.0, 0.0, 0.0, 1.0, 0.0, 0.0, 1.0, 2.425e-07, 0.0, 1.0, 2.425e-07, 0.0, 1.0, 2.425e-07, 1.0, 0.0, 0.0, 1.0, 0.0, 0.0, 1.0, 0.0, 0.0, -1.0, 6.652e-07, 0.0, -1.0, 6.652e-07, 0.0, -1.0, 6.652e-07, 0.0, -1.0, -2.451e-07, 0.0, -1.0, -2.451e-07, 0.0, -1.0, -2.451e-07, 0.0, -1.0, 0.0, 0.0, -1.0, 0.0, 0.0, -1.0, 0.0, 0.0, 0.0, -0.6, -0.8, 0.0, -0.6, -0.8, 0.0, -0.6, -0.8, -1.0, -8.315e-07, 0.0, -1.0, -8.315e-07, 0.0, -1.0, -8.315e-07, 0.0, -1.0, 0.0, 0.0, -1.0, 0.0, 0.0, -1.0, 0.0, 0.0, -1.0, 0.0, 0.0, -1.0, 0.0, 0.0, -1.0, 0.0, 0.0, -1.0, 0.0, 0.0, -1.0, 0.0, 0.0, -1.0, 0.0, 0.0, -1.0, 0.0, 0.0, -1.0, 0.0, 0.0, -1.0, 0.0, 0.0, 0.0, 1.0, 0.0, 0.0, 1.0, 0.0, 0.0, 1.0, 0.0, 0.0, 1.0, 0.0, 0.0, 1.0, 0.0, 0.0, 1.0, 0.0, 0.0, 1.0, 0.0, 0.0, 1.0, 0.0, 0.0, 1.0, 0.0, 0.0, 1.0, 1.437e-06, 0.0, 1.0, 1.437e-06, 0.0, 1.0, 1.437e-06, 0.0, 1.0, 0.0, 0.0, 1.0, 0.0, 0.0, 1.0, 0.0, 0.0, 1.0, 0.0, 0.0, 1.0, 0.0, 0.0, 1.0, 0.0, 0.0, 1.0, -1.819e-07, 0.0, 1.0, -1.819e-07, 0.0, 1.0, -1.819e-07, 0.0, 1.0, 0.0, 0.0, 1.0, 0.0, 0.0, 1.0, 0.0, 0.0, 1.0, 0.0, 0.0, 1.0, 0.0, 0.0, 1.0, 0.0, 1.0, 1.294e-07, 0.0, 1.0, 1.294e-07, 0.0, 1.0, 1.294e-07, 0.0, 1.0, 0.0, 0.0, 1.0, 0.0, 0.0, 1.0, 0.0, 0.0, 1.0, 0.0, 0.0, 1.0, 0.0, 0.0, 1.0, 0.0, 0.0, 1.0, 0.0, 0.0, 1.0, 0.0, 0.0, 1.0, 0.0, 0.0, 1.0, 0.0, 0.0, 1.0, 0.0, 0.0, 1.0, 0.0, 0.0, 1.0, 7.391e-08, 0.0, 1.0, 7.391e-08, 0.0, 1.0, 7.391e-08, 0.0, 1.0, 0.0, 0.0, 1.0, 0.0, 0.0, 1.0, 0.0, 0.0, 1.0, -1.478e-07, 0.0, 1.0, -1.478e-07, 0.0, 1.0, -1.478e-07, 0.0, 0.0, 1.0, -4.657e-07, 0.0, 1.0, -4.657e-07, 0.0, 1.0, -4.657e-07, 0.0, 1.0, 0.0, 0.0, 1.0, 0.0, 0.0, 1.0, 0.0, 0.0, 1.0, 1.019e-06, 0.0, 1.0, 1.019e-06, 0.0, 1.0, 1.019e-06, 0.0, 1.0, 7.761e-07, 0.0, 1.0, 7.761e-07, 0.0, 1.0, 7.761e-07, 0.0, 1.0, 0.0, 0.0, 1.0, 0.0, 0.0, 1.0, 0.0, 0.0, 1.0, 0.0, 0.0, 1.0, 0.0, 0.0, 1.0, 0.0, 0.0, 1.0, -1.552e-06, 0.0, 1.0, -1.552e-06, 0.0, 1.0, -1.552e-06, 0.0, 1.0, 0.0, 0.0, 1.0, 0.0, 0.0, 1.0, 0.0, 0.0, 1.0, 0.0, 0.0, 1.0, 0.0, 0.0, 1.0, 0.0, 0.0, 1.0, 0.0, 0.0, 1.0, 0.0, 0.0, 1.0, 0.0, 0.0, 1.0, 0.0, 0.0, 1.0, 0.0, 0.0, 1.0, 0.0, 0.0, 1.0, 0.0, 0.0, 1.0, 0.0, 0.0, 1.0, 0.0, 0.0, 1.0, 0.0, 0.0, 1.0, 0.0, 0.0, 1.0, 0.0])] * 3)])

# ---- objects
ob_rootnode = bpy.data.objects.new('RootNode', None)
ob_house_type05 = bpy.data.objects.new('house_type05', me_house_type05)

# ---- transforms, parenting, visibility, modifiers, constraints
ob_rootnode.location = (0.0, 0.0, 0.0)
ob_rootnode.rotation_mode = 'QUATERNION'
ob_rootnode.rotation_quaternion = (1.0, 0.0, 0.0, 0.0)
ob_rootnode.empty_display_size = 0.001
ob_house_type05.parent = ob_rootnode
ob_house_type05.location = (0.0, 0.0, 0.0)
ob_house_type05.rotation_mode = 'QUATERNION'
ob_house_type05.rotation_quaternion = (1.0, 0.0, 0.0, 0.0)
ob_house_type05.scale = (10.0, 10.0, 10.0)

# ---- collection membership
scene.collection.objects.link(ob_rootnode)
scene.collection.objects.link(ob_house_type05)

# ---- scene / render settings (as saved in the file)
scene.frame_start = 1; scene.frame_end = 250; scene.frame_set(1)
scene.render.engine = 'BLENDER_EEVEE_NEXT'
scene.cycles.sampling_pattern = 'TABULATED_SOBOL'
scene.eevee.ray_tracing_options.trace_max_roughness = 0.0
bpy.context.view_layer.update()

# ---- added for rendering (the .blend has no active camera and no usable light): camera, sun
cam_auto = bpy.data.cameras.new('AutoCamera')
cam_auto.lens = 50.0
cam_auto.sensor_width = 36.0
cam_auto.clip_end = 1000.0
ob_auto_camera = bpy.data.objects.new('AutoCamera', cam_auto)
scene.collection.objects.link(ob_auto_camera)
ob_auto_camera.location = (1.84248, -2.21098, 1.84274)
ob_auto_camera.rotation_euler = (1.09748, -7.21219e-08, 0.694738)
scene.camera = ob_auto_camera
light_auto_sun = bpy.data.lights.new('AutoSun', 'SUN')
light_auto_sun.energy = 3.0
light_auto_sun.angle = 0.0523599
ob_auto_sun = bpy.data.objects.new('AutoSun', light_auto_sun)
scene.collection.objects.link(ob_auto_sun)
ob_auto_sun.rotation_euler = (0.872665, 0.174533, 0.523599)
bpy.context.view_layer.update()
